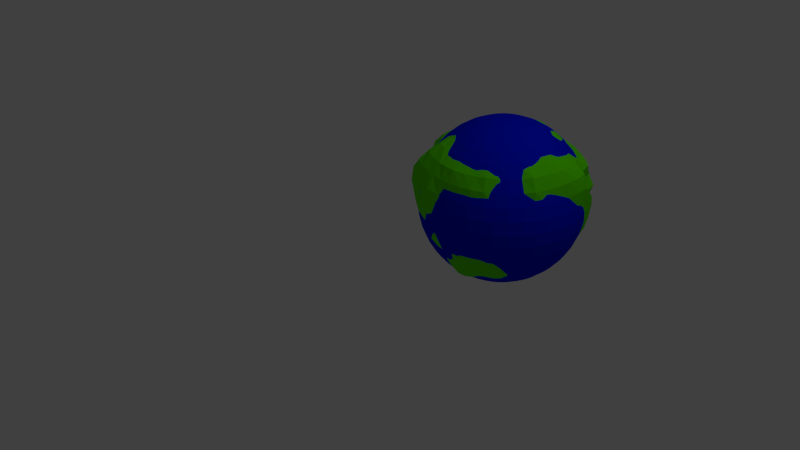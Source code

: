 # Source: miniearth.blend  (saved by Blender 2.68.0; exported with 4.5.12 LTS)
import bpy
from mathutils import Matrix  # noqa: F401  (used for matrix-valued properties, if any)

bpy.ops.wm.read_factory_settings(use_empty=True)
scene = bpy.context.scene
scene.name = 'Scene'

# ---- collections
col_collection_1 = bpy.data.collections.new('Collection 1'); scene.collection.children.link(col_collection_1)

# ---- materials (node trees are filled in below, after node groups)
mat_forest = bpy.data.materials.new('Forest')
mat_forest.alpha_threshold = 0.0
mat_forest.use_transparent_shadow = False
mat_forest.diffuse_color = (0.1076, 0.8, 0.0, 1.0)
mat_forest.roughness = 0.5
mat_forest.line_color = (0.0, 0.0, 0.0, 1.0)
mat_water = bpy.data.materials.new('Water')
mat_water.alpha_threshold = 0.0
mat_water.use_transparent_shadow = False
mat_water.diffuse_color = (0.0, 0.008472, 0.8, 1.0)
mat_water.roughness = 0.5
mat_water.line_color = (0.0, 0.0, 0.0, 1.0)

# ---- material node trees

# ---- world
world_world = bpy.data.worlds.new('World'); scene.world = world_world
world_world.color = (0.05088, 0.05088, 0.05088)
world_world.use_sun_shadow = False
world_world.sun_shadow_jitter_overblur = 0.0
world_world.cycles.sampling_method = 'MANUAL'
world_world.cycles.sample_map_resolution = 256

# ---- cameras
cam_camera = bpy.data.cameras.new('Camera')
cam_camera.clip_end = 100.0
cam_camera.lens = 35.0
cam_camera.sensor_width = 32.0
cam_camera.sensor_height = 18.0
cam_camera.ortho_scale = 7.314
cam_camera.dof.focus_distance = 0.0
cam_camera.dof.aperture_fstop = 128.0

# ---- lights
light_lamp = bpy.data.lights.new('Lamp', 'POINT')
light_lamp.transmission_factor = 0.0
light_lamp.cutoff_distance = 30.0
light_lamp.energy = 100.0
light_lamp.shadow_buffer_clip_start = 1.001
light_lamp.shadow_soft_size = 0.1
light_lamp.shadow_maximum_resolution = 0.006
light_lamp.use_absolute_resolution = True
light_lamp.cycles.use_multiple_importance_sampling = False

# ---- meshes
me_sphere_002 = bpy.data.meshes.new('Sphere.002')
me_sphere_002.from_pydata([(-0.962, -0.009559, 0.4961), (-0.1514, 0.02398, 0.9679), (-0.2991, 0.04737, 0.932), (-0.4394, 0.0696, 0.8732), (-0.5689, 0.09011, 0.7928), (-0.6869, 0.1083, 0.6949), (-0.8105, 0.1237, 0.5956), (-0.9163, 0.1446, 0.4726), (-0.9635, 0.1511, 0.3166), (-0.9769, 0.1514, 0.157), (-0.9688, 0.1533, 0.0001253), (-0.9799, 0.1543, -0.1582), (-0.9447, 0.1484, -0.3108), (-0.8766, 0.1386, -0.4534), (-0.8026, 0.1266, -0.5903), (-0.6884, 0.1092, -0.6968), (-0.5689, 0.09011, -0.7928), (-0.4394, 0.0696, -0.8732), (-0.301, 0.04698, -0.9429), (-0.1594, 0.02285, -1.051), (-0.1458, 0.04737, 0.9679), (-0.288, 0.09358, 0.932), (-0.4231, 0.1375, 0.8732), (-0.5478, 0.178, 0.7928), (-0.6591, 0.2141, 0.693), (-0.7822, 0.2551, 0.5952), (-0.8863, 0.2862, 0.4741), (-0.9503, 0.3098, 0.3236), (-0.9359, 0.306, 0.1559), (-0.9472, 0.3091, -0.0008549), (-0.9769, 0.32, -0.1632), (-0.9388, 0.3017, -0.3226), (-0.8771, 0.2778, -0.4718), (-0.7806, 0.2512, -0.5978), (-0.7029, 0.2281, -0.7411), (-0.548, 0.1781, -0.7931), (-0.4231, 0.1375, -0.8732), (-0.2887, 0.09349, -0.9365), (-0.1524, 0.0469, -1.045), (-0.1366, 0.0696, 0.9679), (-0.2698, 0.1375, 0.932), (-0.3964, 0.202, 0.8732), (-0.5132, 0.2615, 0.7928), (-0.6181, 0.315, 0.6936), (-0.7372, 0.376, 0.6), (-0.7874, 0.4005, 0.4512), (-0.8416, 0.428, 0.3052), (-0.9023, 0.459, 0.1585), (-0.9107, 0.4625, 0.0004628), (-0.9036, 0.4581, -0.1608), (-0.8719, 0.4439, -0.3195), (-0.8232, 0.4198, -0.4779), (-0.7507, 0.3839, -0.6171), (-0.658, 0.3337, -0.741), (-0.5133, 0.2615, -0.7929), (-0.3964, 0.202, -0.8732), (-0.27, 0.1375, -0.9335), (-0.1418, 0.06965, -1.038), (-0.124, 0.09011, 0.9679), (-0.245, 0.178, 0.932), (-0.3599, 0.2615, 0.8732), (-0.466, 0.3386, 0.7928), (-0.563, 0.4091, 0.6954), (-0.6643, 0.4827, 0.598), (-0.7065, 0.5133, 0.4449), (-0.7542, 0.548, 0.3029), (-0.8103, 0.5891, 0.1577), (-0.8, 0.5807, 0.0008452), (-0.8071, 0.5864, -0.1607), (-0.8099, 0.5888, -0.328), (-0.7335, 0.5306, -0.4635), (-0.6524, 0.4735, -0.5863), (-0.5626, 0.4085, -0.6953), (-0.466, 0.3386, -0.7928), (-0.3599, 0.2615, -0.8732), (-0.245, 0.178, -0.9323), (-0.128, 0.09054, -1.031), (-0.1084, 0.1084, 0.9679), (-0.2141, 0.2141, 0.932), (-0.3146, 0.3146, 0.8732), (-0.4073, 0.4073, 0.7928), (-0.4936, 0.4935, 0.697), (-0.5806, 0.5806, 0.5989), (-0.6174, 0.6174, 0.4449), (-0.6591, 0.6591, 0.3028), (-0.7103, 0.7094, 0.1572), (-0.7103, 0.7124, 0.001445), (-0.7031, 0.7034, -0.1597), (-0.6906, 0.6909, -0.3174), (-0.6201, 0.6201, -0.4463), (-0.5606, 0.5606, -0.576), (-0.49, 0.49, -0.693), (-0.4073, 0.4073, -0.7928), (-0.3146, 0.3146, -0.8732), (-0.2141, 0.2141, -0.9321), (-0.1112, 0.1091, -1.025), (-0.09011, 0.124, 0.9679), (-0.178, 0.245, 0.932), (-0.2615, 0.3599, 0.8732), (-0.3386, 0.466, 0.7928), (-0.409, 0.5626, 0.6951), (-0.4853, 0.6675, 0.5999), (-0.5237, 0.7243, 0.4564), (-0.5479, 0.7542, 0.3029), (-0.5744, 0.7902, 0.1537), (-0.6017, 0.8284, 0.001064), (-0.5841, 0.8031, -0.1587), (-0.5713, 0.7862, -0.3153), (-0.5138, 0.7071, -0.4452), (-0.466, 0.6414, -0.576), (-0.4073, 0.5606, -0.693), (-0.3386, 0.466, -0.7928), (-0.2615, 0.3599, -0.8732), (-0.178, 0.245, -0.932), (-0.09192, 0.1249, -1.02), (-0.0696, 0.1366, 0.9679), (-0.1375, 0.2698, 0.932), (-0.202, 0.3964, 0.8732), (-0.2615, 0.5132, 0.7928), (-0.3146, 0.6174, 0.693), (-0.3679, 0.7193, 0.5855), (-0.424, 0.8301, 0.4748), (-0.4252, 0.8343, 0.3047), (-0.44, 0.8634, 0.1533), (-0.4642, 0.9073, -0.001309), (-0.4592, 0.899, -0.1596), (-0.4343, 0.8491, -0.3086), (-0.3964, 0.778, -0.4449), (-0.3599, 0.7064, -0.576), (-0.3146, 0.6174, -0.693), (-0.2615, 0.5132, -0.7928), (-0.202, 0.3964, -0.8732), (-0.1375, 0.2698, -0.932), (-0.07057, 0.1377, -1.018), (-0.04737, 0.1458, 0.9679), (-0.09358, 0.288, 0.932), (-0.1375, 0.4231, 0.8732), (-0.178, 0.5481, 0.7932), (-0.2141, 0.659, 0.693), (-0.2451, 0.7543, 0.5762), (-0.2734, 0.8379, 0.4492), (-0.288, 0.8864, 0.3028), (-0.2991, 0.9206, 0.1533), (-0.3029, 0.9321, -2.66e-06), (-0.2993, 0.9208, -0.1534), (-0.2888, 0.8892, -0.3042), (-0.2736, 0.8438, -0.4522), (-0.2452, 0.7548, -0.5765), (-0.2141, 0.659, -0.693), (-0.178, 0.5478, -0.7928), (-0.1375, 0.4231, -0.8732), (-0.09358, 0.288, -0.932), (-0.04761, 0.1471, -1.017), (-0.02398, 0.1514, 0.9679), (-0.04737, 0.2991, 0.932), (-0.0696, 0.4395, 0.8733), (-0.09007, 0.58, 0.8079), (-0.1084, 0.6891, 0.6992), (-0.124, 0.7831, 0.576), (-0.1366, 0.8624, 0.4449), (-0.1458, 0.9206, 0.3028), (-0.1514, 0.956, 0.1533), (-0.1533, 0.9679, -1.788e-07), (-0.1514, 0.9566, -0.1535), (-0.1516, 0.952, -0.3155), (-0.1454, 0.9046, -0.466), (-0.1266, 0.7945, -0.5827), (-0.1084, 0.6844, -0.693), (-0.09011, 0.5689, -0.7928), (-0.0696, 0.4394, -0.8732), (-0.04737, 0.2991, -0.932), (-0.02351, 0.1531, -1.018), (7.792e-07, 0.1533, 0.9679), (7.717e-07, 0.3028, 0.932), (-2.339e-06, 0.4452, 0.8736), (0.0003209, 0.6026, 0.8288), (0.0003509, 0.715, 0.7217), (7.419e-07, 0.7928, 0.576), (8.015e-07, 0.8732, 0.4449), (6.823e-07, 0.932, 0.3028), (6.972e-07, 0.9679, 0.1533), (3.861e-05, 0.9802, -8.291e-05), (0.001742, 0.9815, -0.1583), (0.003189, 0.9694, -0.3171), (0.005059, 0.8872, -0.4545), (-0.0009723, 0.8171, -0.5916), (0.0007283, 0.6959, -0.6962), (7.404e-05, 0.5762, -0.7931), (4.265e-05, 0.445, -0.8734), (1.778e-06, 0.3028, -0.9321), (0.001188, 0.1554, -1.02), (0.02398, 0.1514, 0.9679), (0.04737, 0.2991, 0.932), (0.0696, 0.4395, 0.8733), (0.09089, 0.5908, 0.8227), (0.11, 0.7075, 0.7192), (0.1248, 0.7844, 0.5771), (0.1368, 0.8628, 0.4452), (0.1458, 0.9206, 0.3028), (0.1514, 0.956, 0.1533), (0.1537, 0.97, -0.0007072), (0.1594, 0.9949, -0.1674), (0.1594, 0.9835, -0.3265), (0.1481, 0.9349, -0.4827), (0.1327, 0.8368, -0.6202), (0.1161, 0.7133, -0.7255), (0.09473, 0.582, -0.8117), (0.07141, 0.4434, -0.8813), (0.04741, 0.2992, -0.9323), (0.02596, 0.154, -1.023), (0.04738, 0.1458, 0.9679), (0.09358, 0.288, 0.932), (0.1375, 0.4231, 0.8732), (0.1781, 0.5491, 0.7945), (0.2168, 0.6642, 0.6975), (0.2505, 0.7508, 0.5742), (0.2767, 0.8422, 0.4539), (0.2888, 0.8878, 0.3038), (0.2991, 0.9206, 0.1533), (0.3043, 0.9366, -0.001597), (0.3141, 0.973, -0.1718), (0.308, 0.9626, -0.3303), (0.286, 0.8976, -0.4762), (0.2531, 0.7897, -0.6071), (0.2232, 0.6908, -0.7307), (0.1875, 0.5738, -0.8322), (0.1431, 0.4354, -0.898), (0.09381, 0.2884, -0.9336), (0.0502, 0.1489, -1.027), (0.0696, 0.1366, 0.9679), (0.1375, 0.2698, 0.932), (0.202, 0.3964, 0.8732), (0.2619, 0.5138, 0.7937), (0.3211, 0.6289, 0.7023), (0.3799, 0.7398, 0.6008), (0.4237, 0.8214, 0.475), (0.4363, 0.8499, 0.315), (0.4402, 0.8635, 0.1539), (0.4465, 0.8774, -0.001491), (0.4524, 0.8983, -0.1661), (0.4413, 0.8813, -0.3213), (0.4065, 0.807, -0.4556), (0.3603, 0.7077, -0.5768), (0.317, 0.625, -0.7027), (0.2693, 0.5334, -0.8259), (0.2077, 0.4089, -0.8987), (0.138, 0.2705, -0.9358), (0.07339, 0.14, -1.032), (0.09011, 0.124, 0.9679), (0.178, 0.245, 0.932), (0.262, 0.3604, 0.8743), (0.3461, 0.473, 0.809), (0.4142, 0.5725, 0.7029), (0.4929, 0.6846, 0.6064), (0.5584, 0.7712, 0.4849), (0.5859, 0.802, 0.3291), (0.5846, 0.8005, 0.1608), (0.5774, 0.7936, -0.0004922), (0.5835, 0.804, -0.1636), (0.5746, 0.7902, -0.3204), (0.5263, 0.7229, -0.4533), (0.4665, 0.6419, -0.5763), (0.4073, 0.5606, -0.693), (0.3401, 0.4697, -0.7996), (0.2651, 0.3674, -0.8893), (0.1789, 0.2458, -0.9388), (0.09496, 0.1277, -1.037), (0.1084, 0.1084, 0.9679), (0.2141, 0.2141, 0.932), (0.316, 0.316, 0.8764), (0.4211, 0.4199, 0.8225), (0.4955, 0.4968, 0.703), (0.5492, 0.5619, 0.5449), (0.6771, 0.6832, 0.4756), (0.7127, 0.7044, 0.3239), (0.7583, 0.7511, 0.1737), (0.7145, 0.6997, -0.0002707), (0.6894, 0.678, -0.1668), (0.6993, 0.6955, -0.3251), (0.6438, 0.6418, -0.4597), (0.5621, 0.5621, -0.5769), (0.49, 0.49, -0.693), (0.4073, 0.4073, -0.7929), (0.3153, 0.3161, -0.8765), (0.2156, 0.215, -0.9431), (0.1144, 0.1121, -1.042), (0.124, 0.09011, 0.9679), (0.245, 0.178, 0.932), (0.3607, 0.2622, 0.8749), (0.4782, 0.3496, 0.819), (0.5639, 0.4101, 0.6984), (0.6565, 0.4768, 0.5753), (0.7798, 0.5758, 0.4809), (0.7478, 0.5685, 0.3009), (0.7942, 0.5919, 0.1635), (0.8463, 0.6166, -0.001901), (0.8268, 0.6032, -0.1693), (0.7927, 0.5813, -0.3234), (0.7307, 0.534, -0.458), (0.6426, 0.467, -0.5766), (0.5606, 0.4073, -0.693), (0.466, 0.3386, -0.7928), (0.36, 0.2615, -0.8732), (0.2462, 0.1783, -0.9457), (0.1313, 0.09357, -1.047), (0.1366, 0.0696, 0.9679), (0.2698, 0.1375, 0.932), (0.3964, 0.202, 0.8732), (0.515, 0.2631, 0.7966), (0.6196, 0.3159, 0.6944), (0.7492, 0.3823, 0.6015), (0.8221, 0.4194, 0.4665), (0.8421, 0.4367, 0.3104), (0.9287, 0.4866, 0.1647), (0.9074, 0.4698, -0.002669), (0.8818, 0.4539, -0.1593), (0.8476, 0.4365, -0.3116), (0.7853, 0.4021, -0.4487), (0.7065, 0.36, -0.5761), (0.6174, 0.3146, -0.693), (0.5132, 0.2615, -0.7928), (0.3964, 0.202, -0.8732), (0.2696, 0.1365, -0.9453), (0.145, 0.07238, -1.05), (0.1458, 0.04737, 0.9679), (0.288, 0.09358, 0.932), (0.4231, 0.1375, 0.8732), (0.5478, 0.178, 0.7928), (0.6639, 0.2151, 0.696), (0.8148, 0.2647, 0.6113), (0.9307, 0.3044, 0.4984), (0.9657, 0.3163, 0.3416), (0.9481, 0.3089, 0.1632), (0.9362, 0.3052, 0.0002833), (0.9212, 0.2996, -0.1535), (0.8875, 0.2888, -0.3034), (0.8307, 0.27, -0.445), (0.754, 0.245, -0.576), (0.659, 0.2141, -0.693), (0.5478, 0.178, -0.7928), (0.4231, 0.1375, -0.8732), (0.288, 0.09178, -0.9478), (0.1553, 0.04903, -1.053), (0.1514, 0.02398, 0.9679), (0.2991, 0.04737, 0.932), (0.4394, 0.0696, 0.8732), (0.5691, 0.0901, 0.7929), (0.6986, 0.1088, 0.7025), (0.8432, 0.1318, 0.6134), (0.9459, 0.1549, 0.4918), (0.9814, 0.1623, 0.3324), (0.97, 0.1557, 0.1587), (0.9684, 0.1534, 0.0001488), (0.956, 0.1514, -0.1533), (0.9206, 0.1458, -0.3028), (0.8624, 0.1366, -0.4449), (0.7831, 0.124, -0.576), (0.6844, 0.1084, -0.693), (0.5689, 0.09011, -0.7928), (0.4394, 0.0696, -0.8732), (0.3012, 0.0454, -0.9543), (0.1617, 0.02419, -1.053), (0.1533, 2.049e-08, 0.9679), (0.3028, 3.353e-08, 0.932), (0.4449, 6.706e-08, 0.8732), (0.5771, -0.0001778, 0.7937), (0.7189, -0.001968, 0.712), (0.8489, -0.0005609, 0.6148), (0.9283, 0.003592, 0.4805), (0.9498, 0.002876, 0.3129), (0.9686, 0.0001878, 0.1535), (0.98, 1.788e-07, -1.788e-07), (0.9679, 1.192e-07, -0.1533), (0.932, 5.96e-08, -0.3028), (0.8732, 7.451e-08, -0.4449), (0.7928, 1.043e-07, -0.576), (0.693, 0.0, -0.693), (0.576, 6.706e-08, -0.7928), (0.4449, 1.167e-09, -0.8732), (0.3088, -0.001559, -0.9656), (0.1639, -0.001273, -1.051), (0.1514, -0.02398, 0.9679), (0.2991, -0.04737, 0.932), (0.4394, -0.0696, 0.8732), (0.5711, -0.09054, 0.7945), (0.7109, -0.1122, 0.7132), (0.8268, -0.1282, 0.6084), (0.8969, -0.139, 0.47), (0.9237, -0.1459, 0.3051), (0.956, -0.1514, 0.1533), (0.9679, -0.1533, -1.788e-07), (0.956, -0.1514, -0.1533), (0.9206, -0.1458, -0.3028), (0.8624, -0.1366, -0.4449), (0.7831, -0.124, -0.576), (0.6844, -0.1084, -0.693), (0.5689, -0.09011, -0.7928), (0.4394, -0.0696, -0.8732), (0.3075, -0.04935, -0.9735), (0.1619, -0.02649, -1.048), (0.1458, -0.04737, 0.9679), (0.288, -0.09358, 0.932), (0.4231, -0.1375, 0.8732), (0.5495, -0.1784, 0.7942), (0.6768, -0.218, 0.7071), (0.7891, -0.2549, 0.6031), (0.8535, -0.2774, 0.4613), (0.8868, -0.2881, 0.3032), (0.9206, -0.2991, 0.1533), (0.932, -0.3028, -1.788e-07), (0.9206, -0.2991, -0.1533), (0.8864, -0.288, -0.3028), (0.8305, -0.2698, -0.4449), (0.754, -0.245, -0.576), (0.6591, -0.2141, -0.693), (0.5478, -0.178, -0.7928), (0.4231, -0.1375, -0.8732), (0.2966, -0.09648, -0.975), (0.1558, -0.05081, -1.044), (0.1366, -0.0696, 0.9679), (0.2698, -0.1375, 0.932), (0.3964, -0.202, 0.8732), (0.5137, -0.2616, 0.7932), (0.6287, -0.3192, 0.7025), (0.7493, -0.3829, 0.6091), (0.8144, -0.4176, 0.4681), (0.8311, -0.4235, 0.3032), (0.8624, -0.4394, 0.1533), (0.8732, -0.4449, -1.788e-07), (0.8624, -0.4394, -0.1533), (0.8305, -0.4231, -0.3028), (0.778, -0.3964, -0.4449), (0.7064, -0.3599, -0.576), (0.6174, -0.3146, -0.693), (0.5132, -0.2615, -0.7928), (0.3964, -0.202, -0.8732), (0.2776, -0.1409, -0.9725), (0.1458, -0.07367, -1.039), (0.124, -0.09011, 0.9679), (0.245, -0.178, 0.932), (0.3599, -0.2615, 0.8732), (0.466, -0.3386, 0.7928), (0.5624, -0.4082, 0.6945), (0.6539, -0.4737, 0.5861), (0.718, -0.5206, 0.4519), (0.7542, -0.5479, 0.3029), (0.7831, -0.5689, 0.1533), (0.7928, -0.576, -1.788e-07), (0.7831, -0.5689, -0.1533), (0.754, -0.5478, -0.3028), (0.7064, -0.5132, -0.4449), (0.6415, -0.4661, -0.5761), (0.5606, -0.4073, -0.693), (0.466, -0.3386, -0.7928), (0.3599, -0.2615, -0.8732), (0.2514, -0.1819, -0.9681), (0.1323, -0.09469, -1.033), (0.1084, -0.1084, 0.9679), (0.2141, -0.2141, 0.932), (0.3146, -0.3146, 0.8732), (0.4073, -0.4073, 0.7928), (0.49, -0.49, 0.693), (0.5614, -0.5617, 0.577), (0.6175, -0.6175, 0.445), (0.6591, -0.659, 0.3028), (0.6844, -0.6844, 0.1533), (0.693, -0.693, -1.788e-07), (0.6844, -0.6844, -0.1533), (0.6591, -0.659, -0.3028), (0.6198, -0.6206, -0.4475), (0.5745, -0.5781, -0.5926), (0.4941, -0.4949, -0.6981), (0.4073, -0.4073, -0.7928), (0.3146, -0.3146, -0.8732), (0.2192, -0.2189, -0.9651), (0.1157, -0.1136, -1.029), (0.09011, -0.124, 0.9679), (0.178, -0.245, 0.932), (0.2615, -0.3599, 0.8732), (0.3386, -0.466, 0.7928), (0.4077, -0.5611, 0.6934), (0.4775, -0.659, 0.5911), (0.5166, -0.7114, 0.4492), (0.5478, -0.754, 0.3028), (0.5689, -0.7831, 0.1533), (0.576, -0.7928, -1.788e-07), (0.5689, -0.7831, -0.1533), (0.5478, -0.754, -0.3028), (0.53, -0.7321, -0.4638), (0.4953, -0.6821, -0.6105), (0.414, -0.5687, -0.7014), (0.3386, -0.466, -0.7928), (0.2615, -0.36, -0.8733), (0.1817, -0.2508, -0.963), (0.09632, -0.1301, -1.025), (0.0696, -0.1366, 0.9679), (0.1375, -0.2698, 0.932), (0.202, -0.3964, 0.8732), (0.2615, -0.5132, 0.7928), (0.315, -0.6181, 0.6936), (0.3793, -0.7397, 0.6029), (0.4097, -0.8037, 0.4633), (0.4232, -0.8305, 0.3029), (0.4394, -0.8624, 0.1533), (0.4449, -0.8732, -1.788e-07), (0.4394, -0.8624, -0.1533), (0.4236, -0.8314, -0.3034), (0.4195, -0.826, -0.476), (0.3812, -0.7501, -0.6075), (0.3153, -0.6184, -0.694), (0.2615, -0.5132, -0.7928), (0.202, -0.3965, -0.8735), (0.1403, -0.277, -0.9647), (0.07432, -0.1435, -1.02), (0.04738, -0.1458, 0.9679), (0.09358, -0.288, 0.932), (0.1375, -0.4231, 0.8732), (0.178, -0.5478, 0.7928), (0.2142, -0.6593, 0.6931), (0.2557, -0.784, 0.5965), (0.2815, -0.8613, 0.4645), (0.2882, -0.887, 0.3031), (0.2991, -0.9206, 0.1533), (0.3028, -0.932, -1.788e-07), (0.2991, -0.9206, -0.1533), (0.2885, -0.8878, -0.3036), (0.2881, -0.8832, -0.4764), (0.2627, -0.8103, -0.6166), (0.2174, -0.6742, -0.7071), (0.178, -0.5479, -0.7929), (0.1375, -0.4232, -0.8735), (0.09595, -0.2968, -0.9701), (0.05021, -0.1535, -1.016), (0.02398, -0.1514, 0.9679), (0.04738, -0.2991, 0.932), (0.0696, -0.4394, 0.8732), (0.09011, -0.5689, 0.7928), (0.1086, -0.6867, 0.6945), (0.1283, -0.823, 0.6025), (0.1409, -0.893, 0.4649), (0.1458, -0.9208, 0.303), (0.1514, -0.956, 0.1533), (0.1533, -0.9679, -1.788e-07), (0.1514, -0.956, -0.1533), (0.1459, -0.921, -0.3031), (0.1441, -0.8982, -0.466), (0.1345, -0.8442, -0.6217), (0.113, -0.7238, -0.7311), (0.09028, -0.5711, -0.795), (0.06961, -0.4395, -0.8734), (0.04917, -0.3091, -0.975), (0.02493, -0.16, -1.015), (8.257e-07, -0.1533, 0.9679), (8.239e-07, -0.3028, 0.932), (8.835e-07, -0.4449, 0.8732), (1.003e-06, -0.576, 0.7928), (-0.0001427, -0.6984, 0.6968), (0.000318, -0.843, 0.6103), (0.000659, -0.9051, 0.4665), (-7.111e-06, -0.9321, 0.3029), (1.148e-06, -0.9679, 0.1533), (9.505e-07, -0.98, -1.788e-07), (-2.819e-06, -0.968, -0.1533), (-0.0002044, -0.9332, -0.3032), (0.0006789, -0.8784, -0.4484), (0.002866, -0.8288, -0.6052), (0.00208, -0.7294, -0.7282), (9.364e-05, -0.5784, -0.7952), (5.19e-06, -0.445, -0.8734), (0.0006556, -0.3127, -0.9754), (-0.0008159, -0.1625, -1.018), (-0.02398, -0.1514, 0.9679), (-0.04737, -0.2991, 0.932), (-0.0696, -0.4394, 0.8732), (-0.09011, -0.5689, 0.7928), (-0.1089, -0.6889, 0.6961), (-0.1301, -0.8297, 0.6085), (-0.1422, -0.8951, 0.4668), (-0.1527, -0.9449, 0.3103), (-0.1562, -0.9724, 0.1573), (-0.1534, -0.9683, 7.287e-05), (-0.1544, -0.974, -0.1588), (-0.1508, -0.95, -0.3119), (-0.1368, -0.8634, -0.4452), (-0.1238, -0.7868, -0.5793), (-0.1082, -0.6936, -0.702), (-0.09011, -0.5691, -0.793), (-0.0696, -0.4395, -0.8733), (-0.04792, -0.308, -0.9727), (-0.02644, -0.1607, -1.022), (-0.04737, -0.1458, 0.9679), (-0.09358, -0.288, 0.932), (-0.1375, -0.4231, 0.8732), (-0.1789, -0.5492, 0.7947), (-0.2172, -0.665, 0.6997), (-0.2566, -0.7952, 0.605), (-0.2833, -0.8741, 0.4708), (-0.3076, -0.9467, 0.3218), (-0.3165, -0.9741, 0.1648), (-0.3097, -0.9498, 0.002141), (-0.3005, -0.9289, -0.1558), (-0.2907, -0.9025, -0.3077), (-0.2698, -0.8305, -0.4449), (-0.245, -0.754, -0.576), (-0.2141, -0.6591, -0.693), (-0.178, -0.5478, -0.7928), (-0.1375, -0.4231, -0.8732), (-0.09513, -0.2956, -0.969), (-0.05139, -0.1547, -1.026), (4.295e-07, -7.009e-07, 0.98), (-0.0696, -0.1366, 0.9679), (-0.1375, -0.2698, 0.932), (-0.202, -0.3965, 0.8733), (-0.2681, -0.523, 0.8069), (-0.3308, -0.6433, 0.7252), (-0.3807, -0.7491, 0.6119), (-0.4201, -0.8267, 0.4754), (-0.4446, -0.8786, 0.321), (-0.4572, -0.9054, 0.1595), (-0.4625, -0.9084, 0.001595), (-0.4412, -0.8655, -0.1533), (-0.4231, -0.8305, -0.3028), (-0.3964, -0.778, -0.4449), (-0.3599, -0.7064, -0.576), (-0.3146, -0.6174, -0.693), (-0.2615, -0.5132, -0.7928), (-0.202, -0.3964, -0.8732), (-0.1404, -0.2763, -0.9675), (-0.07513, -0.1449, -1.032), (-0.09011, -0.124, 0.9679), (-0.178, -0.245, 0.932), (-0.2617, -0.3602, 0.8735), (-0.3474, -0.4789, 0.8116), (-0.4329, -0.5987, 0.7404), (-0.5094, -0.7046, 0.6344), (-0.5631, -0.7778, 0.4958), (-0.5736, -0.7965, 0.3247), (-0.5779, -0.7977, 0.1541), (-0.5978, -0.8256, -0.0005786), (-0.5741, -0.7904, -0.1535), (-0.5478, -0.754, -0.3028), (-0.5132, -0.7064, -0.4449), (-0.466, -0.6414, -0.576), (-0.4073, -0.5606, -0.693), (-0.3386, -0.466, -0.7928), (-0.2617, -0.3601, -0.8738), (-0.1835, -0.2514, -0.9722), (-0.09709, -0.1317, -1.038), (-0.1084, -0.1084, 0.9679), (-0.2141, -0.2141, 0.932), (-0.3147, -0.3147, 0.8734), (-0.4125, -0.4144, 0.8037), (-0.507, -0.5138, 0.7226), (-0.6025, -0.6126, 0.625), (-0.688, -0.6964, 0.505), (-0.7136, -0.7111, 0.3334), (-0.7238, -0.7195, 0.1595), (-0.724, -0.7257, -0.001355), (-0.6907, -0.6914, -0.1537), (-0.659, -0.659, -0.3028), (-0.6174, -0.6174, -0.4449), (-0.5606, -0.5606, -0.576), (-0.49, -0.49, -0.693), (-0.4073, -0.4073, -0.7928), (-0.3151, -0.315, -0.8754), (-0.222, -0.2206, -0.9779), (-0.1167, -0.1153, -1.044), (-0.124, -0.09011, 0.9679), (-0.245, -0.178, 0.932), (-0.3599, -0.2615, 0.8732), (-0.4669, -0.3397, 0.7946), (-0.562, -0.4091, 0.6953), (-0.654, -0.4798, 0.5893), (-0.7692, -0.57, 0.4861), (-0.8514, -0.6288, 0.3433), (-0.8709, -0.6411, 0.1705), (-0.832, -0.6099, 0.0006693), (-0.7873, -0.5727, -0.1536), (-0.754, -0.5478, -0.3028), (-0.7064, -0.5132, -0.4449), (-0.6414, -0.466, -0.576), (-0.5606, -0.4073, -0.693), (-0.466, -0.3386, -0.7928), (-0.3607, -0.2621, -0.8764), (-0.2543, -0.1842, -0.9814), (-0.1336, -0.09611, -1.051), (-0.1366, -0.0696, 0.9679), (-0.2698, -0.1375, 0.932), (-0.3964, -0.202, 0.8732), (-0.5132, -0.2615, 0.7928), (-0.6174, -0.3146, 0.693), (-0.7065, -0.36, 0.5761), (-0.7896, -0.4058, 0.4514), (-0.8689, -0.4537, 0.318), (-0.8989, -0.4677, 0.1611), (-0.8829, -0.4524, 0.0008261), (-0.8627, -0.4395, -0.1533), (-0.8305, -0.4231, -0.3028), (-0.778, -0.3964, -0.4449), (-0.7064, -0.3599, -0.576), (-0.6174, -0.3146, -0.693), (-0.5132, -0.2615, -0.7928), (-0.3969, -0.2023, -0.8754), (-0.2797, -0.1431, -0.9822), (-0.1469, -0.0746, -1.057), (-0.1458, -0.04737, 0.9679), (-0.288, -0.09358, 0.932), (-0.4231, -0.1375, 0.8732), (-0.5478, -0.178, 0.7928), (-0.659, -0.2141, 0.693), (-0.7643, -0.2469, 0.5821), (-0.8686, -0.2777, 0.4644), (-0.9208, -0.2956, 0.3148), (-0.9645, -0.3094, 0.1594), (-0.9953, -0.3164, -0.000495), (-0.9722, -0.3101, -0.1597), (-0.8945, -0.2897, -0.3043), (-0.8304, -0.2698, -0.4449), (-0.754, -0.245, -0.576), (-0.659, -0.2141, -0.693), (-0.5478, -0.178, -0.7928), (-0.4233, -0.1376, -0.8737), (-0.297, -0.09802, -0.9774), (-0.1563, -0.05132, -1.059), (-0.1514, -0.02398, 0.9679), (-0.2991, -0.04737, 0.932), (-0.4394, -0.0696, 0.8732), (-0.5689, -0.09011, 0.7928), (-0.6868, -0.1086, 0.6948), (-0.8491, -0.1323, 0.6185), (-0.9641, -0.1525, 0.5013), (-0.9972, -0.1604, 0.3313), (-1.049, -0.1676, 0.1668), (-1.074, -0.1742, 7.339e-05), (-1.028, -0.1667, -0.1612), (-0.9342, -0.1487, -0.3053), (-0.8624, -0.1366, -0.4449), (-0.7831, -0.124, -0.576), (-0.6844, -0.1084, -0.693), (-0.5689, -0.09011, -0.7928), (-0.4394, -0.0696, -0.8732), (-0.3058, -0.05007, -0.9667), (-0.1614, -0.02688, -1.058), (-0.0006202, 0.0001726, -1.07), (-0.1533, -4.657e-08, 0.9679), (-0.3028, -7.451e-08, 0.932), (-0.4449, -1.118e-07, 0.8732), (-0.576, -2.682e-07, 0.7928), (-0.7003, -0.0004479, 0.6986), (-0.8633, -0.007303, 0.6235), (-0.9908, -0.003505, 0.3208), (-1.037, -0.004154, 0.1632), (-1.018, -0.004267, 0.002491), (-0.974, -0.001239, -0.154), (-0.9324, -8.095e-05, -0.3029), (-0.8732, -1.192e-07, -0.4449), (-0.7928, -3.055e-07, -0.576), (-0.693, -1.043e-07, -0.693), (-0.576, -1.118e-07, -0.7928), (-0.4449, -2.608e-07, -0.8732), (-0.3068, -0.001209, -0.9538), (-0.1624, -0.00196, -1.055)], [], [(9, 8, 27, 28), (4, 3, 22, 23), (15, 14, 33, 34), (10, 9, 28, 29), (5, 4, 23, 24), (16, 15, 34, 35), (11, 10, 29, 30), (6, 5, 24, 25), (17, 16, 35, 36), (12, 11, 30, 31), (7, 6, 25, 26), (2, 1, 20, 21), (18, 17, 36, 37), (13, 12, 31, 32), (8, 7, 26, 27), (3, 2, 21, 22), (19, 18, 37, 38), (14, 13, 32, 33), (23, 22, 41, 42), (34, 33, 52, 53), (29, 28, 47, 48), (24, 23, 42, 43), (35, 34, 53, 54), (30, 29, 48, 49), (25, 24, 43, 44), (36, 35, 54, 55), (31, 30, 49, 50), (26, 25, 44, 45), (21, 20, 39, 40), (37, 36, 55, 56), (32, 31, 50, 51), (27, 26, 45, 46), (22, 21, 40, 41), (38, 37, 56, 57), (33, 32, 51, 52), (28, 27, 46, 47), (53, 52, 71, 72), (48, 47, 66, 67), (43, 42, 61, 62), (54, 53, 72, 73), (49, 48, 67, 68), (44, 43, 62, 63), (55, 54, 73, 74), (50, 49, 68, 69), (45, 44, 63, 64), (40, 39, 58, 59), (56, 55, 74, 75), (51, 50, 69, 70), (46, 45, 64, 65), (41, 40, 59, 60), (57, 56, 75, 76), (52, 51, 70, 71), (47, 46, 65, 66), (42, 41, 60, 61), (72, 71, 90, 91), (67, 66, 85, 86), (62, 61, 80, 81), (73, 72, 91, 92), (68, 67, 86, 87), (63, 62, 81, 82), (74, 73, 92, 93), (69, 68, 87, 88), (64, 63, 82, 83), (59, 58, 77, 78), (75, 74, 93, 94), (70, 69, 88, 89), (65, 64, 83, 84), (60, 59, 78, 79), (76, 75, 94, 95), (71, 70, 89, 90), (66, 65, 84, 85), (61, 60, 79, 80), (91, 90, 109, 110), (86, 85, 104, 105), (81, 80, 99, 100), (92, 91, 110, 111), (87, 86, 105, 106), (82, 81, 100, 101), (93, 92, 111, 112), (88, 87, 106, 107), (83, 82, 101, 102), (78, 77, 96, 97), (94, 93, 112, 113), (89, 88, 107, 108), (84, 83, 102, 103), (79, 78, 97, 98), (95, 94, 113, 114), (90, 89, 108, 109), (85, 84, 103, 104), (80, 79, 98, 99), (100, 99, 118, 119), (111, 110, 129, 130), (106, 105, 124, 125), (101, 100, 119, 120), (112, 111, 130, 131), (107, 106, 125, 126), (102, 101, 120, 121), (97, 96, 115, 116), (113, 112, 131, 132), (108, 107, 126, 127), (103, 102, 121, 122), (98, 97, 116, 117), (114, 113, 132, 133), (109, 108, 127, 128), (104, 103, 122, 123), (99, 98, 117, 118), (110, 109, 128, 129), (105, 104, 123, 124), (130, 129, 148, 149), (125, 124, 143, 144), (120, 119, 138, 139), (131, 130, 149, 150), (126, 125, 144, 145), (121, 120, 139, 140), (116, 115, 134, 135), (132, 131, 150, 151), (127, 126, 145, 146), (122, 121, 140, 141), (117, 116, 135, 136), (133, 132, 151, 152), (128, 127, 146, 147), (123, 122, 141, 142), (118, 117, 136, 137), (129, 128, 147, 148), (124, 123, 142, 143), (119, 118, 137, 138), (149, 148, 167, 168), (144, 143, 162, 163), (139, 138, 157, 158), (150, 149, 168, 169), (145, 144, 163, 164), (140, 139, 158, 159), (135, 134, 153, 154), (151, 150, 169, 170), (146, 145, 164, 165), (141, 140, 159, 160), (136, 135, 154, 155), (152, 151, 170, 171), (147, 146, 165, 166), (142, 141, 160, 161), (137, 136, 155, 156), (148, 147, 166, 167), (143, 142, 161, 162), (138, 137, 156, 157), (168, 167, 186, 187), (163, 162, 181, 182), (158, 157, 176, 177), (169, 168, 187, 188), (164, 163, 182, 183), (159, 158, 177, 178), (154, 153, 172, 173), (170, 169, 188, 189), (165, 164, 183, 184), (160, 159, 178, 179), (155, 154, 173, 174), (171, 170, 189, 190), (166, 165, 184, 185), (161, 160, 179, 180), (156, 155, 174, 175), (167, 166, 185, 186), (162, 161, 180, 181), (157, 156, 175, 176), (182, 181, 200, 201), (177, 176, 195, 196), (188, 187, 206, 207), (183, 182, 201, 202), (178, 177, 196, 197), (173, 172, 191, 192), (189, 188, 207, 208), (184, 183, 202, 203), (179, 178, 197, 198), (174, 173, 192, 193), (190, 189, 208, 209), (185, 184, 203, 204), (180, 179, 198, 199), (175, 174, 193, 194), (186, 185, 204, 205), (181, 180, 199, 200), (176, 175, 194, 195), (187, 186, 205, 206), (207, 206, 225, 226), (202, 201, 220, 221), (197, 196, 215, 216), (192, 191, 210, 211), (208, 207, 226, 227), (203, 202, 221, 222), (198, 197, 216, 217), (193, 192, 211, 212), (209, 208, 227, 228), (204, 203, 222, 223), (199, 198, 217, 218), (194, 193, 212, 213), (205, 204, 223, 224), (200, 199, 218, 219), (195, 194, 213, 214), (206, 205, 224, 225), (201, 200, 219, 220), (196, 195, 214, 215), (226, 225, 244, 245), (221, 220, 239, 240), (216, 215, 234, 235), (211, 210, 229, 230), (227, 226, 245, 246), (222, 221, 240, 241), (217, 216, 235, 236), (212, 211, 230, 231), (228, 227, 246, 247), (223, 222, 241, 242), (218, 217, 236, 237), (213, 212, 231, 232), (224, 223, 242, 243), (219, 218, 237, 238), (214, 213, 232, 233), (225, 224, 243, 244), (220, 219, 238, 239), (215, 214, 233, 234), (245, 244, 263, 264), (240, 239, 258, 259), (235, 234, 253, 254), (230, 229, 248, 249), (246, 245, 264, 265), (241, 240, 259, 260), (236, 235, 254, 255), (231, 230, 249, 250), (247, 246, 265, 266), (242, 241, 260, 261), (237, 236, 255, 256), (232, 231, 250, 251), (243, 242, 261, 262), (238, 237, 256, 257), (233, 232, 251, 252), (244, 243, 262, 263), (239, 238, 257, 258), (234, 233, 252, 253), (259, 258, 277, 278), (254, 253, 272, 273), (249, 248, 267, 268), (265, 264, 283, 284), (260, 259, 278, 279), (255, 254, 273, 274), (250, 249, 268, 269), (266, 265, 284, 285), (261, 260, 279, 280), (256, 255, 274, 275), (251, 250, 269, 270), (262, 261, 280, 281), (257, 256, 275, 276), (252, 251, 270, 271), (263, 262, 281, 282), (258, 257, 276, 277), (253, 252, 271, 272), (264, 263, 282, 283), (273, 272, 291, 292), (268, 267, 286, 287), (284, 283, 302, 303), (279, 278, 297, 298), (274, 273, 292, 293), (269, 268, 287, 288), (285, 284, 303, 304), (280, 279, 298, 299), (275, 274, 293, 294), (270, 269, 288, 289), (281, 280, 299, 300), (276, 275, 294, 295), (271, 270, 289, 290), (282, 281, 300, 301), (277, 276, 295, 296), (272, 271, 290, 291), (283, 282, 301, 302), (278, 277, 296, 297), (303, 302, 321, 322), (298, 297, 316, 317), (293, 292, 311, 312), (288, 287, 306, 307), (304, 303, 322, 323), (299, 298, 317, 318), (294, 293, 312, 313), (289, 288, 307, 308), (300, 299, 318, 319), (295, 294, 313, 314), (290, 289, 308, 309), (301, 300, 319, 320), (296, 295, 314, 315), (291, 290, 309, 310), (302, 301, 320, 321), (297, 296, 315, 316), (292, 291, 310, 311), (287, 286, 305, 306), (322, 321, 340, 341), (317, 316, 335, 336), (312, 311, 330, 331), (307, 306, 325, 326), (323, 322, 341, 342), (318, 317, 336, 337), (313, 312, 331, 332), (308, 307, 326, 327), (319, 318, 337, 338), (314, 313, 332, 333), (309, 308, 327, 328), (320, 319, 338, 339), (315, 314, 333, 334), (310, 309, 328, 329), (321, 320, 339, 340), (316, 315, 334, 335), (311, 310, 329, 330), (306, 305, 324, 325), (341, 340, 359, 360), (336, 335, 354, 355), (331, 330, 349, 350), (326, 325, 344, 345), (342, 341, 360, 361), (337, 336, 355, 356), (332, 331, 350, 351), (327, 326, 345, 346), (338, 337, 356, 357), (333, 332, 351, 352), (328, 327, 346, 347), (339, 338, 357, 358), (334, 333, 352, 353), (329, 328, 347, 348), (340, 339, 358, 359), (335, 334, 353, 354), (330, 329, 348, 349), (325, 324, 343, 344), (350, 349, 368, 369), (345, 344, 363, 364), (361, 360, 379, 380), (356, 355, 374, 375), (351, 350, 369, 370), (346, 345, 364, 365), (357, 356, 375, 376), (352, 351, 370, 371), (347, 346, 365, 366), (358, 357, 376, 377), (353, 352, 371, 372), (348, 347, 366, 367), (359, 358, 377, 378), (354, 353, 372, 373), (349, 348, 367, 368), (344, 343, 362, 363), (360, 359, 378, 379), (355, 354, 373, 374), (364, 363, 382, 383), (380, 379, 398, 399), (375, 374, 393, 394), (370, 369, 388, 389), (365, 364, 383, 384), (376, 375, 394, 395), (371, 370, 389, 390), (366, 365, 384, 385), (377, 376, 395, 396), (372, 371, 390, 391), (367, 366, 385, 386), (378, 377, 396, 397), (373, 372, 391, 392), (368, 367, 386, 387), (363, 362, 381, 382), (379, 378, 397, 398), (374, 373, 392, 393), (369, 368, 387, 388), (399, 398, 417, 418), (394, 393, 412, 413), (389, 388, 407, 408), (384, 383, 402, 403), (395, 394, 413, 414), (390, 389, 408, 409), (385, 384, 403, 404), (396, 395, 414, 415), (391, 390, 409, 410), (386, 385, 404, 405), (397, 396, 415, 416), (392, 391, 410, 411), (387, 386, 405, 406), (382, 381, 400, 401), (398, 397, 416, 417), (393, 392, 411, 412), (388, 387, 406, 407), (383, 382, 401, 402), (418, 417, 436, 437), (413, 412, 431, 432), (408, 407, 426, 427), (403, 402, 421, 422), (414, 413, 432, 433), (409, 408, 427, 428), (404, 403, 422, 423), (415, 414, 433, 434), (410, 409, 428, 429), (405, 404, 423, 424), (416, 415, 434, 435), (411, 410, 429, 430), (406, 405, 424, 425), (401, 400, 419, 420), (417, 416, 435, 436), (412, 411, 430, 431), (407, 406, 425, 426), (402, 401, 420, 421), (432, 431, 450, 451), (427, 426, 445, 446), (422, 421, 440, 441), (433, 432, 451, 452), (428, 427, 446, 447), (423, 422, 441, 442), (434, 433, 452, 453), (429, 428, 447, 448), (424, 423, 442, 443), (435, 434, 453, 454), (430, 429, 448, 449), (425, 424, 443, 444), (420, 419, 438, 439), (436, 435, 454, 455), (431, 430, 449, 450), (426, 425, 444, 445), (421, 420, 439, 440), (437, 436, 455, 456), (441, 440, 459, 460), (452, 451, 470, 471), (447, 446, 465, 466), (442, 441, 460, 461), (453, 452, 471, 472), (448, 447, 466, 467), (443, 442, 461, 462), (454, 453, 472, 473), (449, 448, 467, 468), (444, 443, 462, 463), (439, 438, 457, 458), (455, 454, 473, 474), (450, 449, 468, 469), (445, 444, 463, 464), (440, 439, 458, 459), (456, 455, 474, 475), (451, 450, 469, 470), (446, 445, 464, 465), (471, 470, 489, 490), (466, 465, 484, 485), (461, 460, 479, 480), (472, 471, 490, 491), (467, 466, 485, 486), (462, 461, 480, 481), (473, 472, 491, 492), (468, 467, 486, 487), (463, 462, 481, 482), (458, 457, 476, 477), (474, 473, 492, 493), (469, 468, 487, 488), (464, 463, 482, 483), (459, 458, 477, 478), (475, 474, 493, 494), (470, 469, 488, 489), (465, 464, 483, 484), (460, 459, 478, 479), (478, 477, 496, 497), (494, 493, 512, 513), (489, 488, 507, 508), (484, 483, 502, 503), (479, 478, 497, 498), (490, 489, 508, 509), (485, 484, 503, 504), (480, 479, 498, 499), (491, 490, 509, 510), (486, 485, 504, 505), (481, 480, 499, 500), (492, 491, 510, 511), (487, 486, 505, 506), (482, 481, 500, 501), (477, 476, 495, 496), (493, 492, 511, 512), (488, 487, 506, 507), (483, 482, 501, 502), (513, 512, 531, 532), (508, 507, 526, 527), (503, 502, 521, 522), (498, 497, 516, 517), (509, 508, 527, 528), (504, 503, 522, 523), (499, 498, 517, 518), (510, 509, 528, 529), (505, 504, 523, 524), (500, 499, 518, 519), (511, 510, 529, 530), (506, 505, 524, 525), (501, 500, 519, 520), (496, 495, 514, 515), (512, 511, 530, 531), (507, 506, 525, 526), (502, 501, 520, 521), (497, 496, 515, 516), (532, 531, 550, 551), (527, 526, 545, 546), (522, 521, 540, 541), (517, 516, 535, 536), (528, 527, 546, 547), (523, 522, 541, 542), (518, 517, 536, 537), (529, 528, 547, 548), (524, 523, 542, 543), (519, 518, 537, 538), (530, 529, 548, 549), (525, 524, 543, 544), (520, 519, 538, 539), (515, 514, 533, 534), (531, 530, 549, 550), (526, 525, 544, 545), (521, 520, 539, 540), (516, 515, 534, 535), (546, 545, 564, 565), (541, 540, 559, 560), (536, 535, 554, 555), (547, 546, 565, 566), (542, 541, 560, 561), (537, 536, 555, 556), (548, 547, 566, 567), (543, 542, 561, 562), (538, 537, 556, 557), (549, 548, 567, 568), (544, 543, 562, 563), (539, 538, 557, 558), (534, 533, 552, 553), (550, 549, 568, 569), (545, 544, 563, 564), (540, 539, 558, 559), (535, 534, 553, 554), (551, 550, 569, 570), (560, 559, 578, 579), (555, 554, 573, 574), (566, 565, 584, 585), (561, 560, 579, 580), (556, 555, 574, 575), (567, 566, 585, 586), (562, 561, 580, 581), (557, 556, 575, 576), (568, 567, 586, 587), (563, 562, 581, 582), (558, 557, 576, 577), (553, 552, 571, 572), (569, 568, 587, 588), (564, 563, 582, 583), (559, 558, 577, 578), (554, 553, 572, 573), (570, 569, 588, 589), (565, 564, 583, 584), (585, 584, 603, 604), (580, 579, 598, 599), (575, 574, 593, 594), (586, 585, 604, 605), (581, 580, 599, 600), (576, 575, 594, 595), (587, 586, 605, 606), (582, 581, 600, 601), (577, 576, 595, 596), (572, 571, 590, 591), (588, 587, 606, 607), (583, 582, 601, 602), (578, 577, 596, 597), (573, 572, 591, 592), (589, 588, 607, 608), (584, 583, 602, 603), (579, 578, 597, 598), (574, 573, 592, 593), (604, 603, 623, 624), (599, 598, 618, 619), (594, 593, 613, 614), (605, 604, 624, 625), (600, 599, 619, 620), (595, 594, 614, 615), (606, 605, 625, 626), (601, 600, 620, 621), (596, 595, 615, 616), (591, 590, 610, 611), (607, 606, 626, 627), (602, 601, 621, 622), (597, 596, 616, 617), (592, 591, 611, 612), (608, 607, 627, 628), (603, 602, 622, 623), (598, 597, 617, 618), (593, 592, 612, 613), (624, 623, 642, 643), (619, 618, 637, 638), (614, 613, 632, 633), (625, 624, 643, 644), (620, 619, 638, 639), (615, 614, 633, 634), (626, 625, 644, 645), (621, 620, 639, 640), (616, 615, 634, 635), (611, 610, 629, 630), (627, 626, 645, 646), (622, 621, 640, 641), (617, 616, 635, 636), (612, 611, 630, 631), (628, 627, 646, 647), (623, 622, 641, 642), (618, 617, 636, 637), (613, 612, 631, 632), (638, 637, 656, 657), (633, 632, 651, 652), (644, 643, 662, 663), (639, 638, 657, 658), (634, 633, 652, 653), (645, 644, 663, 664), (640, 639, 658, 659), (635, 634, 653, 654), (630, 629, 648, 649), (646, 645, 664, 665), (641, 640, 659, 660), (636, 635, 654, 655), (631, 630, 649, 650), (647, 646, 665, 666), (642, 641, 660, 661), (637, 636, 655, 656), (632, 631, 650, 651), (643, 642, 661, 662), (652, 651, 670, 671), (663, 662, 681, 682), (658, 657, 676, 677), (653, 652, 671, 672), (664, 663, 682, 683), (659, 658, 677, 678), (654, 653, 672, 673), (649, 648, 667, 668), (665, 664, 683, 684), (660, 659, 678, 679), (655, 654, 673, 674), (650, 649, 668, 669), (666, 665, 684, 685), (661, 660, 679, 680), (656, 655, 674, 675), (651, 650, 669, 670), (662, 661, 680, 681), (657, 656, 675, 676), (682, 681, 700, 701), (677, 676, 695, 696), (672, 671, 690, 691), (683, 682, 701, 702), (678, 677, 696, 697), (673, 672, 691, 692), (668, 667, 686, 687), (684, 683, 702, 703), (679, 678, 697, 698), (674, 673, 692, 693), (669, 668, 687, 688), (685, 684, 703, 704), (680, 679, 698, 699), (675, 674, 693, 694), (670, 669, 688, 689), (681, 680, 699, 700), (676, 675, 694, 695), (671, 670, 689, 690), (701, 700, 719, 720), (696, 695, 714, 715), (691, 690, 709, 710), (702, 701, 720, 721), (697, 696, 715, 716), (692, 691, 710, 711), (687, 686, 705, 706), (703, 702, 721, 722), (698, 697, 716, 717), (693, 692, 711, 712), (688, 687, 706, 707), (704, 703, 722, 723), (699, 698, 717, 718), (694, 693, 712, 713), (689, 688, 707, 708), (700, 699, 718, 719), (695, 694, 713, 714), (690, 689, 708, 709), (720, 719, 738, 739), (715, 714, 733, 734), (710, 709, 728, 729), (721, 720, 739, 740), (716, 715, 734, 735), (711, 710, 729, 730), (706, 705, 724, 725), (722, 721, 740, 741), (717, 716, 735, 736), (712, 711, 730, 731), (707, 706, 725, 726), (723, 722, 741, 742), (718, 717, 736, 737), (713, 712, 731, 732), (708, 707, 726, 727), (719, 718, 737, 738), (714, 713, 732, 733), (709, 708, 727, 728), (729, 728, 748, 749), (740, 739, 758, 759), (735, 734, 753, 754), (725, 724, 744, 745), (741, 740, 759, 760), (736, 735, 754, 755), (726, 725, 745, 746), (742, 741, 760, 761), (737, 736, 755, 756), (732, 731, 750, 751), (727, 726, 746, 747), (738, 737, 756, 757), (733, 732, 751, 752), (728, 727, 747, 748), (739, 738, 757, 758), (734, 733, 752, 753), (761, 760, 18, 19), (756, 755, 13, 14), (751, 750, 8, 9), (747, 746, 3, 4), (743, 761, 19), (757, 756, 14, 15), (752, 751, 9, 10), (748, 747, 4, 5), (758, 757, 15, 16), (753, 752, 10, 11), (749, 748, 5, 6), (744, 609, 1), (759, 758, 16, 17), (754, 753, 11, 12), (0, 749, 6, 7), (745, 744, 1, 2), (760, 759, 17, 18), (755, 754, 12, 13), (750, 0, 7, 8), (746, 745, 2, 3), (743, 19, 38), (1, 609, 20), (743, 38, 57), (20, 609, 39), (743, 57, 76), (39, 609, 58), (743, 76, 95), (58, 609, 77), (77, 609, 96), (743, 95, 114), (96, 609, 115), (743, 114, 133), (115, 609, 134), (743, 133, 152), (134, 609, 153), (743, 152, 171), (153, 609, 172), (743, 171, 190), (172, 609, 191), (743, 190, 209), (191, 609, 210), (743, 209, 228), (743, 228, 247), (210, 609, 229), (743, 247, 266), (229, 609, 248), (743, 266, 285), (248, 609, 267), (743, 285, 304), (267, 609, 286), (743, 304, 323), (286, 609, 305), (743, 323, 342), (305, 609, 324), (743, 342, 361), (324, 609, 343), (743, 361, 380), (343, 609, 362), (743, 380, 399), (362, 609, 381), (743, 399, 418), (381, 609, 400), (743, 418, 437), (400, 609, 419), (743, 437, 456), (419, 609, 438), (743, 456, 475), (438, 609, 457), (743, 475, 494), (457, 609, 476), (743, 494, 513), (476, 609, 495), (743, 513, 532), (495, 609, 514), (743, 532, 551), (514, 609, 533), (743, 551, 570), (533, 609, 552), (743, 570, 589), (552, 609, 571), (743, 589, 608), (571, 609, 590), (743, 608, 628), (590, 609, 610), (743, 628, 647), (610, 609, 629), (629, 609, 648), (743, 647, 666), (648, 609, 667), (743, 666, 685), (667, 609, 686), (743, 685, 704), (686, 609, 705), (743, 704, 723), (705, 609, 724), (743, 723, 742), (724, 609, 744), (730, 729, 749, 0), (731, 730, 0, 750), (743, 742, 761)])
me_sphere_002.materials.append(mat_forest)
me_sphere_002.use_remesh_preserve_volume = False
me_sphere_002.use_remesh_preserve_attributes = False
me_sphere_002.use_mirror_vertex_groups = False
me_sphere_002.update()
me_sphere_001 = bpy.data.meshes.new('Sphere.001')
me_sphere_001.from_pydata([(-0.1545, 0.02447, 0.9877), (-0.3052, 0.04834, 0.9511), (-0.4484, 0.07102, 0.891), (-0.5805, 0.09195, 0.809), (-0.6984, 0.1106, 0.7071), (-0.7991, 0.1266, 0.5878), (-0.88, 0.1394, 0.454), (-0.9393, 0.1488, 0.309), (-0.9755, 0.1545, 0.1564), (-0.9877, 0.1564, -1.788e-07), (-0.9755, 0.1545, -0.1564), (-0.9393, 0.1488, -0.309), (-0.88, 0.1394, -0.454), (-0.7991, 0.1266, -0.5878), (-0.6984, 0.1106, -0.7071), (-0.5805, 0.09195, -0.809), (-0.4484, 0.07102, -0.891), (-0.3052, 0.04834, -0.9511), (-0.1545, 0.02447, -0.9877), (-0.1488, 0.04834, 0.9877), (-0.2939, 0.09549, 0.9511), (-0.4318, 0.1403, 0.891), (-0.559, 0.1816, 0.809), (-0.6725, 0.2185, 0.7071), (-0.7694, 0.25, 0.5878), (-0.8474, 0.2753, 0.454), (-0.9045, 0.2939, 0.309), (-0.9393, 0.3052, 0.1564), (-0.9511, 0.309, -1.788e-07), (-0.9393, 0.3052, -0.1564), (-0.9045, 0.2939, -0.309), (-0.8474, 0.2753, -0.454), (-0.7694, 0.25, -0.5878), (-0.6725, 0.2185, -0.7071), (-0.559, 0.1816, -0.809), (-0.4318, 0.1403, -0.891), (-0.2939, 0.09549, -0.9511), (-0.1488, 0.04834, -0.9877), (-0.1394, 0.07102, 0.9877), (-0.2753, 0.1403, 0.9511), (-0.4045, 0.2061, 0.891), (-0.5237, 0.2668, 0.809), (-0.63, 0.321, 0.7071), (-0.7208, 0.3673, 0.5878), (-0.7939, 0.4045, 0.454), (-0.8474, 0.4318, 0.309), (-0.88, 0.4484, 0.1564), (-0.891, 0.454, -1.788e-07), (-0.88, 0.4484, -0.1564), (-0.8474, 0.4318, -0.309), (-0.7939, 0.4045, -0.454), (-0.7208, 0.3673, -0.5878), (-0.63, 0.321, -0.7071), (-0.5237, 0.2668, -0.809), (-0.4045, 0.2061, -0.891), (-0.2753, 0.1403, -0.9511), (-0.1394, 0.07102, -0.9877), (-0.1266, 0.09195, 0.9877), (-0.25, 0.1816, 0.9511), (-0.3673, 0.2668, 0.891), (-0.4755, 0.3455, 0.809), (-0.5721, 0.4156, 0.7071), (-0.6545, 0.4755, 0.5878), (-0.7208, 0.5237, 0.454), (-0.7694, 0.559, 0.309), (-0.7991, 0.5805, 0.1564), (-0.809, 0.5878, -1.788e-07), (-0.7991, 0.5805, -0.1564), (-0.7694, 0.559, -0.309), (-0.7208, 0.5237, -0.454), (-0.6545, 0.4755, -0.5878), (-0.5721, 0.4156, -0.7071), (-0.4755, 0.3455, -0.809), (-0.3673, 0.2668, -0.891), (-0.25, 0.1816, -0.9511), (-0.1266, 0.09195, -0.9877), (-0.1106, 0.1106, 0.9877), (-0.2185, 0.2185, 0.9511), (-0.321, 0.321, 0.891), (-0.4156, 0.4156, 0.809), (-0.5, 0.5, 0.7071), (-0.5721, 0.5721, 0.5878), (-0.63, 0.63, 0.454), (-0.6725, 0.6725, 0.309), (-0.6984, 0.6984, 0.1564), (-0.7071, 0.7071, -1.788e-07), (-0.6984, 0.6984, -0.1564), (-0.6725, 0.6725, -0.309), (-0.63, 0.63, -0.454), (-0.5721, 0.5721, -0.5878), (-0.5, 0.5, -0.7071), (-0.4156, 0.4156, -0.809), (-0.321, 0.321, -0.891), (-0.2185, 0.2185, -0.9511), (-0.1106, 0.1106, -0.9877), (-0.09195, 0.1266, 0.9877), (-0.1816, 0.25, 0.9511), (-0.2668, 0.3673, 0.891), (-0.3455, 0.4755, 0.809), (-0.4156, 0.5721, 0.7071), (-0.4755, 0.6545, 0.5878), (-0.5237, 0.7208, 0.454), (-0.559, 0.7694, 0.309), (-0.5805, 0.7991, 0.1564), (-0.5878, 0.809, -1.788e-07), (-0.5805, 0.7991, -0.1564), (-0.559, 0.7694, -0.309), (-0.5237, 0.7208, -0.454), (-0.4755, 0.6545, -0.5878), (-0.4156, 0.5721, -0.7071), (-0.3455, 0.4755, -0.809), (-0.2668, 0.3673, -0.891), (-0.1816, 0.25, -0.9511), (-0.09195, 0.1266, -0.9877), (-0.07102, 0.1394, 0.9877), (-0.1403, 0.2753, 0.9511), (-0.2061, 0.4045, 0.891), (-0.2668, 0.5237, 0.809), (-0.321, 0.63, 0.7071), (-0.3673, 0.7208, 0.5878), (-0.4045, 0.7939, 0.454), (-0.4318, 0.8474, 0.309), (-0.4484, 0.88, 0.1564), (-0.454, 0.891, -1.788e-07), (-0.4484, 0.88, -0.1564), (-0.4318, 0.8474, -0.309), (-0.4045, 0.7939, -0.454), (-0.3673, 0.7208, -0.5878), (-0.321, 0.63, -0.7071), (-0.2668, 0.5237, -0.809), (-0.2061, 0.4045, -0.891), (-0.1403, 0.2753, -0.9511), (-0.07102, 0.1394, -0.9877), (-0.04834, 0.1488, 0.9877), (-0.09549, 0.2939, 0.9511), (-0.1403, 0.4318, 0.891), (-0.1816, 0.559, 0.809), (-0.2185, 0.6725, 0.7071), (-0.25, 0.7694, 0.5878), (-0.2753, 0.8474, 0.454), (-0.2939, 0.9045, 0.309), (-0.3052, 0.9393, 0.1564), (-0.309, 0.9511, -1.788e-07), (-0.3052, 0.9393, -0.1564), (-0.2939, 0.9045, -0.309), (-0.2753, 0.8474, -0.454), (-0.25, 0.7694, -0.5878), (-0.2185, 0.6725, -0.7071), (-0.1816, 0.559, -0.809), (-0.1403, 0.4318, -0.891), (-0.09549, 0.2939, -0.9511), (-0.04834, 0.1488, -0.9877), (-0.02447, 0.1545, 0.9877), (-0.04834, 0.3052, 0.9511), (-0.07102, 0.4484, 0.891), (-0.09195, 0.5805, 0.809), (-0.1106, 0.6984, 0.7071), (-0.1266, 0.7991, 0.5878), (-0.1394, 0.88, 0.454), (-0.1488, 0.9393, 0.309), (-0.1545, 0.9755, 0.1564), (-0.1564, 0.9877, -1.788e-07), (-0.1545, 0.9755, -0.1564), (-0.1488, 0.9393, -0.309), (-0.1394, 0.88, -0.454), (-0.1266, 0.7991, -0.5878), (-0.1106, 0.6984, -0.7071), (-0.09195, 0.5805, -0.809), (-0.07102, 0.4484, -0.891), (-0.04834, 0.3052, -0.9511), (-0.02447, 0.1545, -0.9877), (7.934e-07, 0.1564, 0.9877), (7.654e-07, 0.309, 0.9511), (7.878e-07, 0.454, 0.891), (7.654e-07, 0.5878, 0.809), (7.878e-07, 0.7071, 0.7071), (7.878e-07, 0.809, 0.5878), (7.58e-07, 0.891, 0.454), (6.835e-07, 0.9511, 0.309), (6.686e-07, 0.9877, 0.1564), (7.58e-07, 1.0, -1.788e-07), (7.133e-07, 0.9877, -0.1564), (7.58e-07, 0.9511, -0.309), (7.878e-07, 0.891, -0.454), (7.133e-07, 0.809, -0.5878), (6.984e-07, 0.7071, -0.7071), (7.58e-07, 0.5878, -0.809), (7.952e-07, 0.454, -0.891), (7.729e-07, 0.309, -0.9511), (7.915e-07, 0.1564, -0.9877), (0.02447, 0.1545, 0.9877), (0.04834, 0.3052, 0.9511), (0.07102, 0.4484, 0.891), (0.09195, 0.5805, 0.809), (0.1106, 0.6984, 0.7071), (0.1266, 0.7991, 0.5878), (0.1394, 0.88, 0.454), (0.1488, 0.9393, 0.309), (0.1545, 0.9755, 0.1564), (0.1564, 0.9877, -1.788e-07), (0.1545, 0.9755, -0.1564), (0.1488, 0.9393, -0.309), (0.1394, 0.88, -0.454), (0.1266, 0.7991, -0.5878), (0.1106, 0.6984, -0.7071), (0.09195, 0.5805, -0.809), (0.07102, 0.4484, -0.891), (0.04834, 0.3052, -0.9511), (0.02447, 0.1545, -0.9877), (0.04834, 0.1488, 0.9877), (0.09549, 0.2939, 0.9511), (0.1403, 0.4318, 0.891), (0.1816, 0.559, 0.809), (0.2185, 0.6725, 0.7071), (0.25, 0.7694, 0.5878), (0.2753, 0.8474, 0.454), (0.2939, 0.9045, 0.309), (0.3052, 0.9393, 0.1564), (0.309, 0.9511, -1.788e-07), (0.3052, 0.9393, -0.1564), (0.2939, 0.9045, -0.309), (0.2753, 0.8474, -0.454), (0.25, 0.7694, -0.5878), (0.2185, 0.6725, -0.7071), (0.1816, 0.559, -0.809), (0.1403, 0.4318, -0.891), (0.09549, 0.2939, -0.9511), (0.04834, 0.1488, -0.9877), (0.07102, 0.1394, 0.9877), (0.1403, 0.2753, 0.9511), (0.2061, 0.4045, 0.891), (0.2669, 0.5237, 0.809), (0.321, 0.63, 0.7071), (0.3673, 0.7208, 0.5878), (0.4045, 0.7939, 0.454), (0.4318, 0.8474, 0.309), (0.4484, 0.88, 0.1564), (0.454, 0.891, -1.788e-07), (0.4484, 0.88, -0.1564), (0.4318, 0.8474, -0.309), (0.4045, 0.7939, -0.454), (0.3673, 0.7208, -0.5878), (0.321, 0.63, -0.7071), (0.2668, 0.5237, -0.809), (0.2061, 0.4045, -0.891), (0.1403, 0.2753, -0.9511), (0.07102, 0.1394, -0.9877), (0.09195, 0.1266, 0.9877), (0.1816, 0.25, 0.9511), (0.2669, 0.3673, 0.891), (0.3455, 0.4755, 0.809), (0.4156, 0.5721, 0.7071), (0.4755, 0.6545, 0.5878), (0.5237, 0.7208, 0.454), (0.559, 0.7694, 0.309), (0.5806, 0.7991, 0.1564), (0.5878, 0.809, -1.788e-07), (0.5806, 0.7991, -0.1564), (0.559, 0.7694, -0.309), (0.5237, 0.7208, -0.454), (0.4755, 0.6545, -0.5878), (0.4156, 0.5721, -0.7071), (0.3455, 0.4755, -0.809), (0.2668, 0.3673, -0.891), (0.1816, 0.25, -0.9511), (0.09195, 0.1266, -0.9877), (0.1106, 0.1106, 0.9877), (0.2185, 0.2185, 0.9511), (0.321, 0.321, 0.891), (0.4156, 0.4156, 0.809), (0.5, 0.5, 0.7071), (0.5721, 0.5721, 0.5878), (0.63, 0.63, 0.454), (0.6725, 0.6725, 0.309), (0.6984, 0.6984, 0.1564), (0.7071, 0.7071, -1.788e-07), (0.6984, 0.6984, -0.1564), (0.6725, 0.6725, -0.309), (0.63, 0.63, -0.454), (0.5721, 0.5721, -0.5878), (0.5, 0.5, -0.7071), (0.4156, 0.4156, -0.809), (0.321, 0.321, -0.891), (0.2185, 0.2185, -0.9511), (0.1106, 0.1106, -0.9877), (0.1266, 0.09195, 0.9877), (0.25, 0.1816, 0.9511), (0.3673, 0.2668, 0.891), (0.4755, 0.3455, 0.809), (0.5721, 0.4156, 0.7071), (0.6545, 0.4755, 0.5878), (0.7208, 0.5237, 0.454), (0.7694, 0.559, 0.309), (0.7991, 0.5805, 0.1564), (0.809, 0.5878, -1.788e-07), (0.7991, 0.5805, -0.1564), (0.7694, 0.559, -0.309), (0.7208, 0.5237, -0.454), (0.6545, 0.4755, -0.5878), (0.5721, 0.4156, -0.7071), (0.4755, 0.3455, -0.809), (0.3673, 0.2668, -0.891), (0.25, 0.1816, -0.9511), (0.1266, 0.09195, -0.9877), (0.1394, 0.07102, 0.9877), (0.2753, 0.1403, 0.9511), (0.4045, 0.2061, 0.891), (0.5237, 0.2668, 0.809), (0.63, 0.321, 0.7071), (0.7208, 0.3673, 0.5878), (0.7939, 0.4045, 0.454), (0.8474, 0.4318, 0.309), (0.88, 0.4484, 0.1564), (0.891, 0.454, -1.788e-07), (0.88, 0.4484, -0.1564), (0.8474, 0.4318, -0.309), (0.7939, 0.4045, -0.454), (0.7208, 0.3673, -0.5878), (0.63, 0.321, -0.7071), (0.5237, 0.2668, -0.809), (0.4045, 0.2061, -0.891), (0.2753, 0.1403, -0.9511), (0.1394, 0.07102, -0.9877), (0.1488, 0.04834, 0.9877), (0.2939, 0.09549, 0.9511), (0.4318, 0.1403, 0.891), (0.559, 0.1816, 0.809), (0.6725, 0.2185, 0.7071), (0.7694, 0.25, 0.5878), (0.8474, 0.2753, 0.454), (0.9045, 0.2939, 0.309), (0.9393, 0.3052, 0.1564), (0.9511, 0.309, -1.788e-07), (0.9393, 0.3052, -0.1564), (0.9045, 0.2939, -0.309), (0.8474, 0.2753, -0.454), (0.7694, 0.25, -0.5878), (0.6725, 0.2185, -0.7071), (0.559, 0.1816, -0.809), (0.4318, 0.1403, -0.891), (0.2939, 0.09549, -0.9511), (0.1488, 0.04834, -0.9877), (0.1545, 0.02447, 0.9877), (0.3052, 0.04834, 0.9511), (0.4484, 0.07102, 0.891), (0.5806, 0.09195, 0.809), (0.6984, 0.1106, 0.7071), (0.7991, 0.1266, 0.5878), (0.88, 0.1394, 0.454), (0.9393, 0.1488, 0.309), (0.9755, 0.1545, 0.1564), (0.9877, 0.1564, -1.788e-07), (0.9755, 0.1545, -0.1564), (0.9393, 0.1488, -0.309), (0.88, 0.1394, -0.454), (0.7991, 0.1266, -0.5878), (0.6984, 0.1106, -0.7071), (0.5805, 0.09195, -0.809), (0.4484, 0.07102, -0.891), (0.3052, 0.04834, -0.9511), (0.1545, 0.02447, -0.9877), (0.1564, 1.118e-08, 0.9877), (0.309, 5.588e-08, 0.9511), (0.454, 4.47e-08, 0.891), (0.5878, 8.196e-08, 0.809), (0.7071, 9.686e-08, 0.7071), (0.809, 7.451e-08, 0.5878), (0.891, 8.941e-08, 0.454), (0.9511, 1.937e-07, 0.309), (0.9877, 2.086e-07, 0.1564), (1.0, 1.043e-07, -1.788e-07), (0.9877, 1.192e-07, -0.1564), (0.9511, 1.043e-07, -0.309), (0.891, 1.639e-07, -0.454), (0.809, 1.937e-07, -0.5878), (0.7071, 1.714e-07, -0.7071), (0.5878, 1.192e-07, -0.809), (0.454, 1.49e-08, -0.891), (0.309, 5.96e-08, -0.9511), (0.1564, 2.794e-08, -0.9877), (0.1545, -0.02447, 0.9877), (0.3052, -0.04834, 0.9511), (0.4484, -0.07102, 0.891), (0.5806, -0.09195, 0.809), (0.6984, -0.1106, 0.7071), (0.7991, -0.1266, 0.5878), (0.88, -0.1394, 0.454), (0.9393, -0.1488, 0.309), (0.9755, -0.1545, 0.1564), (0.9877, -0.1564, -1.788e-07), (0.9755, -0.1545, -0.1564), (0.9393, -0.1488, -0.309), (0.88, -0.1394, -0.454), (0.7991, -0.1266, -0.5878), (0.6984, -0.1106, -0.7071), (0.5806, -0.09195, -0.809), (0.4484, -0.07102, -0.891), (0.3052, -0.04834, -0.9511), (0.1545, -0.02447, -0.9877), (0.1488, -0.04834, 0.9877), (0.2939, -0.09549, 0.9511), (0.4318, -0.1403, 0.891), (0.559, -0.1816, 0.809), (0.6725, -0.2185, 0.7071), (0.7694, -0.25, 0.5878), (0.8474, -0.2753, 0.454), (0.9045, -0.2939, 0.309), (0.9393, -0.3052, 0.1564), (0.9511, -0.309, -1.788e-07), (0.9393, -0.3052, -0.1564), (0.9045, -0.2939, -0.309), (0.8474, -0.2753, -0.454), (0.7694, -0.25, -0.5878), (0.6725, -0.2185, -0.7071), (0.559, -0.1816, -0.809), (0.4318, -0.1403, -0.891), (0.2939, -0.09549, -0.9511), (0.1488, -0.04834, -0.9877), (0.1394, -0.07102, 0.9877), (0.2753, -0.1403, 0.9511), (0.4045, -0.2061, 0.891), (0.5237, -0.2668, 0.809), (0.63, -0.321, 0.7071), (0.7208, -0.3673, 0.5878), (0.7939, -0.4045, 0.454), (0.8474, -0.4318, 0.309), (0.88, -0.4484, 0.1564), (0.891, -0.454, -1.788e-07), (0.88, -0.4484, -0.1564), (0.8474, -0.4318, -0.309), (0.7939, -0.4045, -0.454), (0.7208, -0.3673, -0.5878), (0.63, -0.321, -0.7071), (0.5237, -0.2668, -0.809), (0.4045, -0.2061, -0.891), (0.2753, -0.1403, -0.9511), (0.1394, -0.07102, -0.9877), (0.1266, -0.09195, 0.9877), (0.25, -0.1816, 0.9511), (0.3673, -0.2668, 0.891), (0.4755, -0.3455, 0.809), (0.5721, -0.4156, 0.7071), (0.6545, -0.4755, 0.5878), (0.7208, -0.5237, 0.454), (0.7694, -0.559, 0.309), (0.7991, -0.5805, 0.1564), (0.809, -0.5878, -1.788e-07), (0.7991, -0.5805, -0.1564), (0.7694, -0.559, -0.309), (0.7208, -0.5237, -0.454), (0.6545, -0.4755, -0.5878), (0.5721, -0.4156, -0.7071), (0.4755, -0.3455, -0.809), (0.3673, -0.2668, -0.891), (0.25, -0.1816, -0.9511), (0.1266, -0.09195, -0.9877), (0.1106, -0.1106, 0.9877), (0.2185, -0.2185, 0.9511), (0.321, -0.321, 0.891), (0.4156, -0.4156, 0.809), (0.5, -0.5, 0.7071), (0.5721, -0.5721, 0.5878), (0.63, -0.63, 0.454), (0.6725, -0.6725, 0.309), (0.6984, -0.6984, 0.1564), (0.7071, -0.7071, -1.788e-07), (0.6984, -0.6984, -0.1564), (0.6725, -0.6725, -0.309), (0.63, -0.63, -0.454), (0.5721, -0.5721, -0.5878), (0.5, -0.5, -0.7071), (0.4156, -0.4156, -0.809), (0.321, -0.321, -0.891), (0.2185, -0.2185, -0.9511), (0.1106, -0.1106, -0.9877), (0.09195, -0.1266, 0.9877), (0.1816, -0.25, 0.9511), (0.2669, -0.3673, 0.891), (0.3455, -0.4755, 0.809), (0.4156, -0.5721, 0.7071), (0.4755, -0.6545, 0.5878), (0.5237, -0.7208, 0.454), (0.559, -0.7694, 0.309), (0.5806, -0.7991, 0.1564), (0.5878, -0.809, -1.788e-07), (0.5806, -0.7991, -0.1564), (0.559, -0.7694, -0.309), (0.5237, -0.7208, -0.454), (0.4755, -0.6545, -0.5878), (0.4156, -0.5721, -0.7071), (0.3455, -0.4755, -0.809), (0.2668, -0.3673, -0.891), (0.1816, -0.25, -0.9511), (0.09195, -0.1266, -0.9877), (0.07102, -0.1394, 0.9877), (0.1403, -0.2753, 0.9511), (0.2061, -0.4045, 0.891), (0.2669, -0.5237, 0.809), (0.321, -0.63, 0.7071), (0.3673, -0.7208, 0.5878), (0.4045, -0.7939, 0.454), (0.4318, -0.8474, 0.309), (0.4484, -0.88, 0.1564), (0.454, -0.891, -1.788e-07), (0.4484, -0.88, -0.1564), (0.4318, -0.8474, -0.309), (0.4045, -0.7939, -0.454), (0.3673, -0.7208, -0.5878), (0.321, -0.63, -0.7071), (0.2669, -0.5237, -0.809), (0.2061, -0.4045, -0.891), (0.1403, -0.2753, -0.9511), (0.07102, -0.1394, -0.9877), (0.04834, -0.1488, 0.9877), (0.09549, -0.2939, 0.9511), (0.1403, -0.4318, 0.891), (0.1816, -0.559, 0.809), (0.2185, -0.6725, 0.7071), (0.25, -0.7694, 0.5878), (0.2753, -0.8474, 0.454), (0.2939, -0.9045, 0.309), (0.3052, -0.9393, 0.1564), (0.309, -0.9511, -1.788e-07), (0.3052, -0.9393, -0.1564), (0.2939, -0.9045, -0.309), (0.2753, -0.8474, -0.454), (0.25, -0.7694, -0.5878), (0.2185, -0.6725, -0.7071), (0.1816, -0.559, -0.809), (0.1403, -0.4318, -0.891), (0.09549, -0.2939, -0.9511), (0.04834, -0.1488, -0.9877), (0.02447, -0.1545, 0.9877), (0.04834, -0.3052, 0.9511), (0.07102, -0.4484, 0.891), (0.09195, -0.5805, 0.809), (0.1106, -0.6984, 0.7071), (0.1266, -0.7991, 0.5878), (0.1394, -0.88, 0.454), (0.1488, -0.9393, 0.309), (0.1545, -0.9755, 0.1564), (0.1564, -0.9877, -1.788e-07), (0.1545, -0.9755, -0.1564), (0.1488, -0.9393, -0.309), (0.1394, -0.88, -0.454), (0.1266, -0.7991, -0.5878), (0.1106, -0.6984, -0.7071), (0.09195, -0.5805, -0.809), (0.07102, -0.4484, -0.891), (0.04834, -0.3052, -0.9511), (0.02447, -0.1545, -0.9877), (8.139e-07, -0.1564, 0.9877), (8.66e-07, -0.309, 0.9511), (9.07e-07, -0.454, 0.891), (9.219e-07, -0.5878, 0.809), (9.442e-07, -0.7071, 0.7071), (9.964e-07, -0.809, 0.5878), (9.815e-07, -0.891, 0.454), (1.116e-06, -0.9511, 0.309), (1.026e-06, -0.9877, 0.1564), (9.219e-07, -1.0, -1.788e-07), (8.921e-07, -0.9877, -0.1564), (9.368e-07, -0.9511, -0.309), (1.071e-06, -0.891, -0.454), (1.026e-06, -0.809, -0.5878), (1.116e-06, -0.7071, -0.7071), (9.889e-07, -0.5878, -0.809), (8.399e-07, -0.454, -0.891), (8.846e-07, -0.309, -0.9511), (8.288e-07, -0.1564, -0.9877), (-0.02447, -0.1545, 0.9877), (-0.04834, -0.3052, 0.9511), (-0.07102, -0.4484, 0.891), (-0.09195, -0.5805, 0.809), (-0.1106, -0.6984, 0.7071), (-0.1266, -0.7991, 0.5878), (-0.1394, -0.88, 0.454), (-0.1488, -0.9393, 0.309), (-0.1545, -0.9755, 0.1564), (-0.1564, -0.9877, -1.788e-07), (-0.1545, -0.9755, -0.1564), (-0.1488, -0.9393, -0.309), (-0.1394, -0.88, -0.454), (-0.1266, -0.7991, -0.5878), (-0.1106, -0.6984, -0.7071), (-0.09195, -0.5805, -0.809), (-0.07102, -0.4484, -0.891), (-0.04834, -0.3052, -0.9511), (-0.02447, -0.1545, -0.9877), (-0.04834, -0.1488, 0.9877), (-0.09549, -0.2939, 0.9511), (-0.1403, -0.4318, 0.891), (-0.1816, -0.559, 0.809), (-0.2185, -0.6725, 0.7071), (-0.25, -0.7694, 0.5878), (-0.2753, -0.8474, 0.454), (-0.2939, -0.9045, 0.309), (-0.3052, -0.9393, 0.1564), (-0.309, -0.9511, -1.788e-07), (-0.3052, -0.9393, -0.1564), (-0.2939, -0.9045, -0.309), (-0.2753, -0.8474, -0.454), (-0.25, -0.7694, -0.5878), (-0.2185, -0.6725, -0.7071), (-0.1816, -0.559, -0.809), (-0.1403, -0.4318, -0.891), (-0.09549, -0.2939, -0.9511), (-0.04834, -0.1488, -0.9877), (-0.07102, -0.1394, 0.9877), (-0.1403, -0.2753, 0.9511), (-0.2061, -0.4045, 0.891), (-0.2668, -0.5237, 0.809), (-0.321, -0.63, 0.7071), (-0.3673, -0.7208, 0.5878), (-0.4045, -0.7939, 0.454), (-0.4318, -0.8474, 0.309), (-0.4484, -0.88, 0.1564), (-0.454, -0.891, -1.788e-07), (-0.4484, -0.88, -0.1564), (-0.4318, -0.8474, -0.309), (-0.4045, -0.7939, -0.454), (-0.3673, -0.7208, -0.5878), (-0.321, -0.63, -0.7071), (-0.2668, -0.5237, -0.809), (-0.2061, -0.4045, -0.891), (-0.1403, -0.2753, -0.9511), (-0.07102, -0.1394, -0.9877), (-0.09195, -0.1266, 0.9877), (-0.1816, -0.25, 0.9511), (-0.2668, -0.3673, 0.891), (-0.3455, -0.4755, 0.809), (-0.4156, -0.5721, 0.7071), (-0.4755, -0.6545, 0.5878), (-0.5237, -0.7208, 0.454), (-0.559, -0.7694, 0.309), (-0.5805, -0.7991, 0.1564), (-0.5878, -0.809, -1.788e-07), (-0.5805, -0.7991, -0.1564), (-0.559, -0.7694, -0.309), (-0.5237, -0.7208, -0.454), (-0.4755, -0.6545, -0.5878), (-0.4156, -0.5721, -0.7071), (-0.3455, -0.4755, -0.809), (-0.2668, -0.3673, -0.891), (-0.1816, -0.25, -0.9511), (-0.09195, -0.1266, -0.9877), (2.351e-07, -5.676e-07, 1.0), (-0.1106, -0.1106, 0.9877), (-0.2185, -0.2185, 0.9511), (-0.321, -0.321, 0.891), (-0.4156, -0.4156, 0.809), (-0.5, -0.5, 0.7071), (-0.5721, -0.5721, 0.5878), (-0.63, -0.63, 0.454), (-0.6725, -0.6725, 0.309), (-0.6984, -0.6984, 0.1564), (-0.7071, -0.7071, -1.788e-07), (-0.6984, -0.6984, -0.1564), (-0.6725, -0.6725, -0.309), (-0.63, -0.63, -0.454), (-0.5721, -0.5721, -0.5878), (-0.5, -0.5, -0.7071), (-0.4156, -0.4156, -0.809), (-0.321, -0.321, -0.891), (-0.2185, -0.2185, -0.9511), (-0.1106, -0.1106, -0.9877), (-0.1266, -0.09195, 0.9877), (-0.25, -0.1816, 0.9511), (-0.3673, -0.2668, 0.891), (-0.4755, -0.3455, 0.809), (-0.5721, -0.4156, 0.7071), (-0.6545, -0.4755, 0.5878), (-0.7208, -0.5237, 0.454), (-0.7694, -0.559, 0.309), (-0.7991, -0.5806, 0.1564), (-0.809, -0.5878, -1.788e-07), (-0.7991, -0.5805, -0.1564), (-0.7694, -0.559, -0.309), (-0.7208, -0.5237, -0.454), (-0.6545, -0.4755, -0.5878), (-0.5721, -0.4156, -0.7071), (-0.4755, -0.3455, -0.809), (-0.3673, -0.2668, -0.891), (-0.25, -0.1816, -0.9511), (-0.1266, -0.09195, -0.9877), (-0.1394, -0.07102, 0.9877), (-0.2753, -0.1403, 0.9511), (-0.4045, -0.2061, 0.891), (-0.5237, -0.2668, 0.809), (-0.63, -0.321, 0.7071), (-0.7208, -0.3673, 0.5878), (-0.7939, -0.4045, 0.454), (-0.8474, -0.4318, 0.309), (-0.88, -0.4484, 0.1564), (-0.891, -0.454, -1.788e-07), (-0.88, -0.4484, -0.1564), (-0.8474, -0.4318, -0.309), (-0.7939, -0.4045, -0.454), (-0.7208, -0.3673, -0.5878), (-0.63, -0.321, -0.7071), (-0.5237, -0.2668, -0.809), (-0.4045, -0.2061, -0.891), (-0.2753, -0.1403, -0.9511), (-0.1394, -0.07102, -0.9877), (-0.1488, -0.04834, 0.9877), (-0.2939, -0.09549, 0.9511), (-0.4318, -0.1403, 0.891), (-0.559, -0.1816, 0.809), (-0.6725, -0.2185, 0.7071), (-0.7694, -0.25, 0.5878), (-0.8474, -0.2753, 0.454), (-0.9045, -0.2939, 0.309), (-0.9393, -0.3052, 0.1564), (-0.9511, -0.309, -1.788e-07), (-0.9393, -0.3052, -0.1564), (-0.9045, -0.2939, -0.309), (-0.8474, -0.2753, -0.454), (-0.7694, -0.25, -0.5878), (-0.6725, -0.2185, -0.7071), (-0.559, -0.1816, -0.809), (-0.4318, -0.1403, -0.891), (-0.2939, -0.09549, -0.9511), (-0.1488, -0.04834, -0.9877), (-0.1545, -0.02447, 0.9877), (-0.3052, -0.04834, 0.9511), (-0.4484, -0.07102, 0.891), (-0.5805, -0.09195, 0.809), (-0.6984, -0.1106, 0.7071), (-0.7991, -0.1266, 0.5878), (-0.88, -0.1394, 0.454), (-0.9393, -0.1488, 0.309), (-0.9755, -0.1545, 0.1564), (-0.9877, -0.1564, -1.788e-07), (-0.9755, -0.1545, -0.1564), (-0.9393, -0.1488, -0.309), (-0.88, -0.1394, -0.454), (-0.7991, -0.1266, -0.5878), (-0.6984, -0.1106, -0.7071), (-0.5805, -0.09195, -0.809), (-0.4484, -0.07102, -0.891), (-0.3052, -0.04834, -0.9511), (-0.1545, -0.02447, -0.9877), (8.027e-07, 0.0, -1.0), (-0.1564, -2.608e-08, 0.9877), (-0.309, -6.333e-08, 0.9511), (-0.454, -1.639e-07, 0.891), (-0.5878, -2.161e-07, 0.809), (-0.7071, -1.788e-07, 0.7071), (-0.809, -3.129e-07, 0.5878), (-0.891, -2.533e-07, 0.454), (-0.9511, -4.023e-07, 0.309), (-0.9877, -2.682e-07, 0.1564), (-1.0, -1.788e-07, -1.788e-07), (-0.9877, -1.639e-07, -0.1564), (-0.9511, -2.533e-07, -0.309), (-0.891, -2.533e-07, -0.454), (-0.809, -3.129e-07, -0.5878), (-0.7071, -4.47e-07, -0.7071), (-0.5878, -2.831e-07, -0.809), (-0.454, -3.725e-08, -0.891), (-0.309, -1.043e-07, -0.9511), (-0.1564, -3.166e-08, -0.9877)], [], [(14, 13, 32, 33), (9, 8, 27, 28), (4, 3, 22, 23), (15, 14, 33, 34), (10, 9, 28, 29), (5, 4, 23, 24), (16, 15, 34, 35), (11, 10, 29, 30), (6, 5, 24, 25), (1, 0, 19, 20), (17, 16, 35, 36), (12, 11, 30, 31), (7, 6, 25, 26), (2, 1, 20, 21), (18, 17, 36, 37), (13, 12, 31, 32), (8, 7, 26, 27), (3, 2, 21, 22), (33, 32, 51, 52), (28, 27, 46, 47), (23, 22, 41, 42), (34, 33, 52, 53), (29, 28, 47, 48), (24, 23, 42, 43), (35, 34, 53, 54), (30, 29, 48, 49), (25, 24, 43, 44), (20, 19, 38, 39), (36, 35, 54, 55), (31, 30, 49, 50), (26, 25, 44, 45), (21, 20, 39, 40), (37, 36, 55, 56), (32, 31, 50, 51), (27, 26, 45, 46), (22, 21, 40, 41), (42, 41, 60, 61), (53, 52, 71, 72), (48, 47, 66, 67), (43, 42, 61, 62), (54, 53, 72, 73), (49, 48, 67, 68), (44, 43, 62, 63), (39, 38, 57, 58), (55, 54, 73, 74), (50, 49, 68, 69), (45, 44, 63, 64), (40, 39, 58, 59), (56, 55, 74, 75), (51, 50, 69, 70), (46, 45, 64, 65), (41, 40, 59, 60), (52, 51, 70, 71), (47, 46, 65, 66), (72, 71, 90, 91), (67, 66, 85, 86), (62, 61, 80, 81), (73, 72, 91, 92), (68, 67, 86, 87), (63, 62, 81, 82), (58, 57, 76, 77), (74, 73, 92, 93), (69, 68, 87, 88), (64, 63, 82, 83), (59, 58, 77, 78), (75, 74, 93, 94), (70, 69, 88, 89), (65, 64, 83, 84), (60, 59, 78, 79), (71, 70, 89, 90), (66, 65, 84, 85), (61, 60, 79, 80), (91, 90, 109, 110), (86, 85, 104, 105), (81, 80, 99, 100), (92, 91, 110, 111), (87, 86, 105, 106), (82, 81, 100, 101), (77, 76, 95, 96), (93, 92, 111, 112), (88, 87, 106, 107), (83, 82, 101, 102), (78, 77, 96, 97), (94, 93, 112, 113), (89, 88, 107, 108), (84, 83, 102, 103), (79, 78, 97, 98), (90, 89, 108, 109), (85, 84, 103, 104), (80, 79, 98, 99), (110, 109, 128, 129), (105, 104, 123, 124), (100, 99, 118, 119), (111, 110, 129, 130), (106, 105, 124, 125), (101, 100, 119, 120), (96, 95, 114, 115), (112, 111, 130, 131), (107, 106, 125, 126), (102, 101, 120, 121), (97, 96, 115, 116), (113, 112, 131, 132), (108, 107, 126, 127), (103, 102, 121, 122), (98, 97, 116, 117), (109, 108, 127, 128), (104, 103, 122, 123), (99, 98, 117, 118), (124, 123, 142, 143), (119, 118, 137, 138), (130, 129, 148, 149), (125, 124, 143, 144), (120, 119, 138, 139), (115, 114, 133, 134), (131, 130, 149, 150), (126, 125, 144, 145), (121, 120, 139, 140), (116, 115, 134, 135), (132, 131, 150, 151), (127, 126, 145, 146), (122, 121, 140, 141), (117, 116, 135, 136), (128, 127, 146, 147), (123, 122, 141, 142), (118, 117, 136, 137), (129, 128, 147, 148), (149, 148, 167, 168), (144, 143, 162, 163), (139, 138, 157, 158), (134, 133, 152, 153), (150, 149, 168, 169), (145, 144, 163, 164), (140, 139, 158, 159), (135, 134, 153, 154), (151, 150, 169, 170), (146, 145, 164, 165), (141, 140, 159, 160), (136, 135, 154, 155), (147, 146, 165, 166), (142, 141, 160, 161), (137, 136, 155, 156), (148, 147, 166, 167), (143, 142, 161, 162), (138, 137, 156, 157), (168, 167, 186, 187), (163, 162, 181, 182), (158, 157, 176, 177), (153, 152, 171, 172), (169, 168, 187, 188), (164, 163, 182, 183), (159, 158, 177, 178), (154, 153, 172, 173), (170, 169, 188, 189), (165, 164, 183, 184), (160, 159, 178, 179), (155, 154, 173, 174), (166, 165, 184, 185), (161, 160, 179, 180), (156, 155, 174, 175), (167, 166, 185, 186), (162, 161, 180, 181), (157, 156, 175, 176), (187, 186, 205, 206), (182, 181, 200, 201), (177, 176, 195, 196), (172, 171, 190, 191), (188, 187, 206, 207), (183, 182, 201, 202), (178, 177, 196, 197), (173, 172, 191, 192), (189, 188, 207, 208), (184, 183, 202, 203), (179, 178, 197, 198), (174, 173, 192, 193), (185, 184, 203, 204), (180, 179, 198, 199), (175, 174, 193, 194), (186, 185, 204, 205), (181, 180, 199, 200), (176, 175, 194, 195), (201, 200, 219, 220), (196, 195, 214, 215), (191, 190, 209, 210), (207, 206, 225, 226), (202, 201, 220, 221), (197, 196, 215, 216), (192, 191, 210, 211), (208, 207, 226, 227), (203, 202, 221, 222), (198, 197, 216, 217), (193, 192, 211, 212), (204, 203, 222, 223), (199, 198, 217, 218), (194, 193, 212, 213), (205, 204, 223, 224), (200, 199, 218, 219), (195, 194, 213, 214), (206, 205, 224, 225), (215, 214, 233, 234), (210, 209, 228, 229), (226, 225, 244, 245), (221, 220, 239, 240), (216, 215, 234, 235), (211, 210, 229, 230), (227, 226, 245, 246), (222, 221, 240, 241), (217, 216, 235, 236), (212, 211, 230, 231), (223, 222, 241, 242), (218, 217, 236, 237), (213, 212, 231, 232), (224, 223, 242, 243), (219, 218, 237, 238), (214, 213, 232, 233), (225, 224, 243, 244), (220, 219, 238, 239), (245, 244, 263, 264), (240, 239, 258, 259), (235, 234, 253, 254), (230, 229, 248, 249), (246, 245, 264, 265), (241, 240, 259, 260), (236, 235, 254, 255), (231, 230, 249, 250), (242, 241, 260, 261), (237, 236, 255, 256), (232, 231, 250, 251), (243, 242, 261, 262), (238, 237, 256, 257), (233, 232, 251, 252), (244, 243, 262, 263), (239, 238, 257, 258), (234, 233, 252, 253), (229, 228, 247, 248), (264, 263, 282, 283), (259, 258, 277, 278), (254, 253, 272, 273), (249, 248, 267, 268), (265, 264, 283, 284), (260, 259, 278, 279), (255, 254, 273, 274), (250, 249, 268, 269), (261, 260, 279, 280), (256, 255, 274, 275), (251, 250, 269, 270), (262, 261, 280, 281), (257, 256, 275, 276), (252, 251, 270, 271), (263, 262, 281, 282), (258, 257, 276, 277), (253, 252, 271, 272), (248, 247, 266, 267), (283, 282, 301, 302), (278, 277, 296, 297), (273, 272, 291, 292), (268, 267, 286, 287), (284, 283, 302, 303), (279, 278, 297, 298), (274, 273, 292, 293), (269, 268, 287, 288), (280, 279, 298, 299), (275, 274, 293, 294), (270, 269, 288, 289), (281, 280, 299, 300), (276, 275, 294, 295), (271, 270, 289, 290), (282, 281, 300, 301), (277, 276, 295, 296), (272, 271, 290, 291), (267, 266, 285, 286), (292, 291, 310, 311), (287, 286, 305, 306), (303, 302, 321, 322), (298, 297, 316, 317), (293, 292, 311, 312), (288, 287, 306, 307), (299, 298, 317, 318), (294, 293, 312, 313), (289, 288, 307, 308), (300, 299, 318, 319), (295, 294, 313, 314), (290, 289, 308, 309), (301, 300, 319, 320), (296, 295, 314, 315), (291, 290, 309, 310), (286, 285, 304, 305), (302, 301, 320, 321), (297, 296, 315, 316), (306, 305, 324, 325), (322, 321, 340, 341), (317, 316, 335, 336), (312, 311, 330, 331), (307, 306, 325, 326), (318, 317, 336, 337), (313, 312, 331, 332), (308, 307, 326, 327), (319, 318, 337, 338), (314, 313, 332, 333), (309, 308, 327, 328), (320, 319, 338, 339), (315, 314, 333, 334), (310, 309, 328, 329), (305, 304, 323, 324), (321, 320, 339, 340), (316, 315, 334, 335), (311, 310, 329, 330), (341, 340, 359, 360), (336, 335, 354, 355), (331, 330, 349, 350), (326, 325, 344, 345), (337, 336, 355, 356), (332, 331, 350, 351), (327, 326, 345, 346), (338, 337, 356, 357), (333, 332, 351, 352), (328, 327, 346, 347), (339, 338, 357, 358), (334, 333, 352, 353), (329, 328, 347, 348), (324, 323, 342, 343), (340, 339, 358, 359), (335, 334, 353, 354), (330, 329, 348, 349), (325, 324, 343, 344), (360, 359, 378, 379), (355, 354, 373, 374), (350, 349, 368, 369), (345, 344, 363, 364), (356, 355, 374, 375), (351, 350, 369, 370), (346, 345, 364, 365), (357, 356, 375, 376), (352, 351, 370, 371), (347, 346, 365, 366), (358, 357, 376, 377), (353, 352, 371, 372), (348, 347, 366, 367), (343, 342, 361, 362), (359, 358, 377, 378), (354, 353, 372, 373), (349, 348, 367, 368), (344, 343, 362, 363), (374, 373, 392, 393), (369, 368, 387, 388), (364, 363, 382, 383), (375, 374, 393, 394), (370, 369, 388, 389), (365, 364, 383, 384), (376, 375, 394, 395), (371, 370, 389, 390), (366, 365, 384, 385), (377, 376, 395, 396), (372, 371, 390, 391), (367, 366, 385, 386), (362, 361, 380, 381), (378, 377, 396, 397), (373, 372, 391, 392), (368, 367, 386, 387), (363, 362, 381, 382), (379, 378, 397, 398), (383, 382, 401, 402), (394, 393, 412, 413), (389, 388, 407, 408), (384, 383, 402, 403), (395, 394, 413, 414), (390, 389, 408, 409), (385, 384, 403, 404), (396, 395, 414, 415), (391, 390, 409, 410), (386, 385, 404, 405), (381, 380, 399, 400), (397, 396, 415, 416), (392, 391, 410, 411), (387, 386, 405, 406), (382, 381, 400, 401), (398, 397, 416, 417), (393, 392, 411, 412), (388, 387, 406, 407), (413, 412, 431, 432), (408, 407, 426, 427), (403, 402, 421, 422), (414, 413, 432, 433), (409, 408, 427, 428), (404, 403, 422, 423), (415, 414, 433, 434), (410, 409, 428, 429), (405, 404, 423, 424), (400, 399, 418, 419), (416, 415, 434, 435), (411, 410, 429, 430), (406, 405, 424, 425), (401, 400, 419, 420), (417, 416, 435, 436), (412, 411, 430, 431), (407, 406, 425, 426), (402, 401, 420, 421), (432, 431, 450, 451), (427, 426, 445, 446), (422, 421, 440, 441), (433, 432, 451, 452), (428, 427, 446, 447), (423, 422, 441, 442), (434, 433, 452, 453), (429, 428, 447, 448), (424, 423, 442, 443), (419, 418, 437, 438), (435, 434, 453, 454), (430, 429, 448, 449), (425, 424, 443, 444), (420, 419, 438, 439), (436, 435, 454, 455), (431, 430, 449, 450), (426, 425, 444, 445), (421, 420, 439, 440), (451, 450, 469, 470), (446, 445, 464, 465), (441, 440, 459, 460), (452, 451, 470, 471), (447, 446, 465, 466), (442, 441, 460, 461), (453, 452, 471, 472), (448, 447, 466, 467), (443, 442, 461, 462), (438, 437, 456, 457), (454, 453, 472, 473), (449, 448, 467, 468), (444, 443, 462, 463), (439, 438, 457, 458), (455, 454, 473, 474), (450, 449, 468, 469), (445, 444, 463, 464), (440, 439, 458, 459), (465, 464, 483, 484), (460, 459, 478, 479), (471, 470, 489, 490), (466, 465, 484, 485), (461, 460, 479, 480), (472, 471, 490, 491), (467, 466, 485, 486), (462, 461, 480, 481), (457, 456, 475, 476), (473, 472, 491, 492), (468, 467, 486, 487), (463, 462, 481, 482), (458, 457, 476, 477), (474, 473, 492, 493), (469, 468, 487, 488), (464, 463, 482, 483), (459, 458, 477, 478), (470, 469, 488, 489), (477, 476, 495, 496), (493, 492, 511, 512), (488, 487, 506, 507), (483, 482, 501, 502), (478, 477, 496, 497), (489, 488, 507, 508), (484, 483, 502, 503), (479, 478, 497, 498), (490, 489, 508, 509), (485, 484, 503, 504), (480, 479, 498, 499), (491, 490, 509, 510), (486, 485, 504, 505), (481, 480, 499, 500), (476, 475, 494, 495), (492, 491, 510, 511), (487, 486, 505, 506), (482, 481, 500, 501), (512, 511, 530, 531), (507, 506, 525, 526), (502, 501, 520, 521), (497, 496, 515, 516), (508, 507, 526, 527), (503, 502, 521, 522), (498, 497, 516, 517), (509, 508, 527, 528), (504, 503, 522, 523), (499, 498, 517, 518), (510, 509, 528, 529), (505, 504, 523, 524), (500, 499, 518, 519), (495, 494, 513, 514), (511, 510, 529, 530), (506, 505, 524, 525), (501, 500, 519, 520), (496, 495, 514, 515), (531, 530, 549, 550), (526, 525, 544, 545), (521, 520, 539, 540), (516, 515, 534, 535), (527, 526, 545, 546), (522, 521, 540, 541), (517, 516, 535, 536), (528, 527, 546, 547), (523, 522, 541, 542), (518, 517, 536, 537), (529, 528, 547, 548), (524, 523, 542, 543), (519, 518, 537, 538), (514, 513, 532, 533), (530, 529, 548, 549), (525, 524, 543, 544), (520, 519, 538, 539), (515, 514, 533, 534), (545, 544, 563, 564), (540, 539, 558, 559), (535, 534, 553, 554), (546, 545, 564, 565), (541, 540, 559, 560), (536, 535, 554, 555), (547, 546, 565, 566), (542, 541, 560, 561), (537, 536, 555, 556), (548, 547, 566, 567), (543, 542, 561, 562), (538, 537, 556, 557), (533, 532, 551, 552), (549, 548, 567, 568), (544, 543, 562, 563), (539, 538, 557, 558), (534, 533, 552, 553), (550, 549, 568, 569), (559, 558, 577, 578), (554, 553, 572, 573), (565, 564, 583, 584), (560, 559, 578, 579), (555, 554, 573, 574), (566, 565, 584, 585), (561, 560, 579, 580), (556, 555, 574, 575), (567, 566, 585, 586), (562, 561, 580, 581), (557, 556, 575, 576), (552, 551, 570, 571), (568, 567, 586, 587), (563, 562, 581, 582), (558, 557, 576, 577), (553, 552, 571, 572), (569, 568, 587, 588), (564, 563, 582, 583), (584, 583, 602, 603), (579, 578, 597, 598), (574, 573, 592, 593), (585, 584, 603, 604), (580, 579, 598, 599), (575, 574, 593, 594), (586, 585, 604, 605), (581, 580, 599, 600), (576, 575, 594, 595), (571, 570, 589, 590), (587, 586, 605, 606), (582, 581, 600, 601), (577, 576, 595, 596), (572, 571, 590, 591), (588, 587, 606, 607), (583, 582, 601, 602), (578, 577, 596, 597), (573, 572, 591, 592), (603, 602, 621, 622), (598, 597, 616, 617), (593, 592, 611, 612), (604, 603, 622, 623), (599, 598, 617, 618), (594, 593, 612, 613), (605, 604, 623, 624), (600, 599, 618, 619), (595, 594, 613, 614), (590, 589, 608, 609), (606, 605, 624, 625), (601, 600, 619, 620), (596, 595, 614, 615), (591, 590, 609, 610), (607, 606, 625, 626), (602, 601, 620, 621), (597, 596, 615, 616), (592, 591, 610, 611), (622, 621, 640, 641), (617, 616, 635, 636), (612, 611, 630, 631), (623, 622, 641, 642), (618, 617, 636, 637), (613, 612, 631, 632), (624, 623, 642, 643), (619, 618, 637, 638), (614, 613, 632, 633), (609, 608, 627, 628), (625, 624, 643, 644), (620, 619, 638, 639), (615, 614, 633, 634), (610, 609, 628, 629), (626, 625, 644, 645), (621, 620, 639, 640), (616, 615, 634, 635), (611, 610, 629, 630), (636, 635, 655, 656), (631, 630, 650, 651), (642, 641, 661, 662), (637, 636, 656, 657), (632, 631, 651, 652), (643, 642, 662, 663), (638, 637, 657, 658), (633, 632, 652, 653), (628, 627, 647, 648), (644, 643, 663, 664), (639, 638, 658, 659), (634, 633, 653, 654), (629, 628, 648, 649), (645, 644, 664, 665), (640, 639, 659, 660), (635, 634, 654, 655), (630, 629, 649, 650), (641, 640, 660, 661), (651, 650, 669, 670), (662, 661, 680, 681), (657, 656, 675, 676), (652, 651, 670, 671), (663, 662, 681, 682), (658, 657, 676, 677), (653, 652, 671, 672), (648, 647, 666, 667), (664, 663, 682, 683), (659, 658, 677, 678), (654, 653, 672, 673), (649, 648, 667, 668), (665, 664, 683, 684), (660, 659, 678, 679), (655, 654, 673, 674), (650, 649, 668, 669), (661, 660, 679, 680), (656, 655, 674, 675), (681, 680, 699, 700), (676, 675, 694, 695), (671, 670, 689, 690), (682, 681, 700, 701), (677, 676, 695, 696), (672, 671, 690, 691), (667, 666, 685, 686), (683, 682, 701, 702), (678, 677, 696, 697), (673, 672, 691, 692), (668, 667, 686, 687), (684, 683, 702, 703), (679, 678, 697, 698), (674, 673, 692, 693), (669, 668, 687, 688), (680, 679, 698, 699), (675, 674, 693, 694), (670, 669, 688, 689), (700, 699, 718, 719), (695, 694, 713, 714), (690, 689, 708, 709), (701, 700, 719, 720), (696, 695, 714, 715), (691, 690, 709, 710), (686, 685, 704, 705), (702, 701, 720, 721), (697, 696, 715, 716), (692, 691, 710, 711), (687, 686, 705, 706), (703, 702, 721, 722), (698, 697, 716, 717), (693, 692, 711, 712), (688, 687, 706, 707), (699, 698, 717, 718), (694, 693, 712, 713), (689, 688, 707, 708), (719, 718, 737, 738), (714, 713, 732, 733), (709, 708, 727, 728), (720, 719, 738, 739), (715, 714, 733, 734), (710, 709, 728, 729), (705, 704, 723, 724), (721, 720, 739, 740), (716, 715, 734, 735), (711, 710, 729, 730), (706, 705, 724, 725), (722, 721, 740, 741), (717, 716, 735, 736), (712, 711, 730, 731), (707, 706, 725, 726), (718, 717, 736, 737), (713, 712, 731, 732), (708, 707, 726, 727), (728, 727, 747, 748), (739, 738, 758, 759), (734, 733, 753, 754), (729, 728, 748, 749), (724, 723, 743, 744), (740, 739, 759, 760), (735, 734, 754, 755), (730, 729, 749, 750), (725, 724, 744, 745), (741, 740, 760, 761), (736, 735, 755, 756), (731, 730, 750, 751), (726, 725, 745, 746), (737, 736, 756, 757), (732, 731, 751, 752), (727, 726, 746, 747), (738, 737, 757, 758), (733, 732, 752, 753), (751, 750, 7, 8), (746, 745, 2, 3), (742, 761, 18), (757, 756, 13, 14), (752, 751, 8, 9), (747, 746, 3, 4), (758, 757, 14, 15), (753, 752, 9, 10), (748, 747, 4, 5), (743, 646, 0), (759, 758, 15, 16), (754, 753, 10, 11), (749, 748, 5, 6), (744, 743, 0, 1), (760, 759, 16, 17), (755, 754, 11, 12), (750, 749, 6, 7), (745, 744, 1, 2), (761, 760, 17, 18), (756, 755, 12, 13), (742, 18, 37), (0, 646, 19), (19, 646, 38), (742, 37, 56), (38, 646, 57), (742, 56, 75), (57, 646, 76), (742, 75, 94), (76, 646, 95), (742, 94, 113), (95, 646, 114), (742, 113, 132), (114, 646, 133), (742, 132, 151), (133, 646, 152), (742, 151, 170), (742, 170, 189), (152, 646, 171), (742, 189, 208), (171, 646, 190), (742, 208, 227), (190, 646, 209), (742, 227, 246), (209, 646, 228), (742, 246, 265), (228, 646, 247), (742, 265, 284), (247, 646, 266), (742, 284, 303), (266, 646, 285), (742, 303, 322), (285, 646, 304), (742, 322, 341), (304, 646, 323), (742, 341, 360), (323, 646, 342), (742, 360, 379), (342, 646, 361), (742, 379, 398), (361, 646, 380), (742, 398, 417), (380, 646, 399), (742, 417, 436), (399, 646, 418), (742, 436, 455), (418, 646, 437), (437, 646, 456), (742, 455, 474), (456, 646, 475), (742, 474, 493), (742, 493, 512), (475, 646, 494), (742, 512, 531), (494, 646, 513), (742, 531, 550), (513, 646, 532), (742, 550, 569), (532, 646, 551), (742, 569, 588), (551, 646, 570), (742, 588, 607), (570, 646, 589), (742, 607, 626), (589, 646, 608), (742, 626, 645), (608, 646, 627), (627, 646, 647), (742, 645, 665), (647, 646, 666), (742, 665, 684), (666, 646, 685), (742, 684, 703), (685, 646, 704), (742, 703, 722), (704, 646, 723), (742, 722, 741), (723, 646, 743), (742, 741, 761)])
me_sphere_001.materials.append(mat_water)
me_sphere_001.use_remesh_preserve_volume = False
me_sphere_001.use_remesh_preserve_attributes = False
me_sphere_001.use_mirror_vertex_groups = False
me_sphere_001.update()

# ---- objects
ob_land = bpy.data.objects.new('Land', me_sphere_002)
ob_ocean = bpy.data.objects.new('Ocean', me_sphere_001)
ob_lamp = bpy.data.objects.new('Lamp', light_lamp)
ob_camera = bpy.data.objects.new('Camera', cam_camera)

# ---- transforms, parenting, visibility, modifiers, constraints
ob_land.location = (1.404, 0.813, 0.9881)
ob_land.lineart.crease_threshold = 0.0
ob_ocean.location = (1.404, 0.813, 0.9881)
ob_ocean.lineart.crease_threshold = 0.0
ob_lamp.location = (4.076, 1.005, 5.904)
ob_lamp.rotation_euler = (0.6503, 0.05522, 1.866)
ob_lamp.lock_rotations_4d = False
ob_lamp.empty_display_type = 'ARROWS'
ob_lamp.color = (0.0, 0.0, 0.0, 0.0)
ob_lamp.lineart.crease_threshold = 0.0
ob_camera.location = (7.481, -6.508, 5.344)
ob_camera.rotation_euler = (1.109, 0.01082, 0.8149)
ob_camera.lock_rotations_4d = False
ob_camera.empty_display_type = 'ARROWS'
ob_camera.color = (0.0, 0.0, 0.0, 0.0)
ob_camera.display_type = 'WIRE'
ob_camera.lineart.crease_threshold = 0.0

# ---- collection membership
col_collection_1.objects.link(ob_land)
col_collection_1.objects.link(ob_ocean)
col_collection_1.objects.link(ob_lamp)
col_collection_1.objects.link(ob_camera)

# ---- scene / render settings (as saved in the file)
scene.camera = ob_camera
scene.frame_start = 1; scene.frame_end = 250; scene.frame_set(3)
scene.render.engine = 'BLENDER_EEVEE_NEXT'
scene.render.image_settings.color_mode = 'RGB'
scene.render.image_settings.compression = 90
scene.render.resolution_percentage = 50
scene.render.dither_intensity = 0.0
scene.cycles.use_denoising = False
scene.cycles.samples = 10
scene.cycles.sampling_pattern = 'TABULATED_SOBOL'
scene.cycles.light_sampling_threshold = 0.0
scene.cycles.use_adaptive_sampling = False
scene.cycles.use_light_tree = False
scene.cycles.blur_glossy = 0.0
scene.cycles.volume_bounces = 1
scene.cycles.pixel_filter_type = 'GAUSSIAN'
scene.cycles.sample_clamp_indirect = 0.0
scene.view_settings.view_transform = 'Standard'
bpy.context.view_layer.update()
